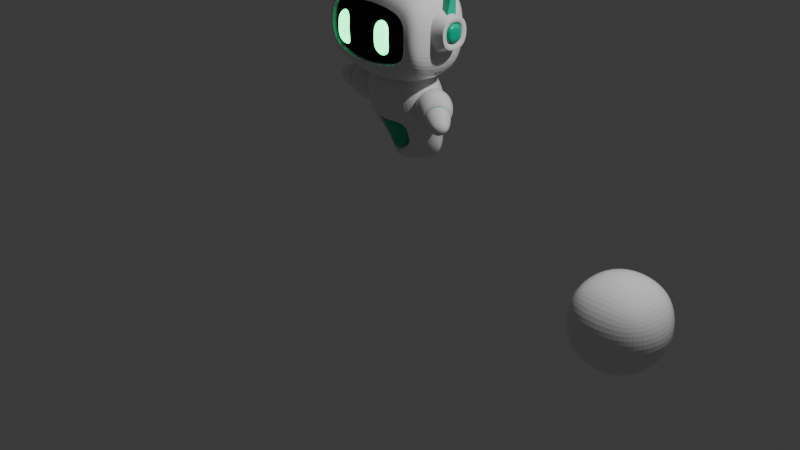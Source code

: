 # Source: GroundAgent.blend  (saved by Blender 4.5.91; exported with 4.5.12 LTS)
import bpy
from mathutils import Matrix  # noqa: F401  (used for matrix-valued properties, if any)

bpy.ops.wm.read_factory_settings(use_empty=True)
scene = bpy.context.scene
scene.name = 'Scene'

# ---- collections
col_collection = bpy.data.collections.new('Collection'); scene.collection.children.link(col_collection)

# ---- materials (node trees are filled in below, after node groups)
mat_plastico_blanco = bpy.data.materials.new('Plastico_blanco')
mat_plastico_blanco.alpha_threshold = 0.0
mat_plastico_blanco.roughness = 0.5
mat_plastico_blanco.line_color = (0.0, 0.0, 0.0, 1.0)
mat_plastico_verde = bpy.data.materials.new('Plastico_verde')
mat_plastico_verde.alpha_threshold = 0.0
mat_plastico_verde.roughness = 0.5
mat_plastico_verde.line_color = (0.0, 0.0, 0.0, 1.0)
mat_negro = bpy.data.materials.new('Negro')
mat_emision_verde = bpy.data.materials.new('Emision_verde')
mat_emision_verde_1 = bpy.data.materials.new('Emision_Verde')
mat_emision_verde_002 = bpy.data.materials.new('Emision_Verde.002')
mat_emision_amarilla = bpy.data.materials.new('Emision_amarilla')

# ---- material node trees
mat_plastico_blanco.use_nodes = True; mat_plastico_blanco.node_tree.nodes.clear()
_N = mat_plastico_blanco.node_tree.nodes; _L = mat_plastico_blanco.node_tree.links
n0 = _N.new('ShaderNodeOutputMaterial'); n0.name = 'Material Output'; n0.location = (200, 100)
n1 = _N.new('ShaderNodeBsdfPrincipled'); n1.name = 'Principled BSDF'; n1.location = (-200, 100)
n1.inputs[2].default_value = 0.0
n1.inputs[3].default_value = 1.45
n1.inputs[27].default_value = (0.0, 0.0, 0.0, 1.0)
_L.new(n1.outputs[0], n0.inputs[0])
n0.is_active_output = True
mat_plastico_verde.use_nodes = True; mat_plastico_verde.node_tree.nodes.clear()
_N = mat_plastico_verde.node_tree.nodes; _L = mat_plastico_verde.node_tree.links
n0 = _N.new('ShaderNodeOutputMaterial'); n0.name = 'Material Output'; n0.location = (200, 100)
n1 = _N.new('ShaderNodeBsdfPrincipled'); n1.name = 'Principled BSDF'; n1.location = (-200, 100)
n1.inputs[0].default_value = (0.0, 0.4792, 0.2848, 1.0)
n1.inputs[2].default_value = 0.3119
n1.inputs[3].default_value = 1.45
_L.new(n1.outputs[0], n0.inputs[0])
n0.is_active_output = True
mat_negro.use_nodes = True; mat_negro.node_tree.nodes.clear()
_N = mat_negro.node_tree.nodes; _L = mat_negro.node_tree.links
n0 = _N.new('ShaderNodeBsdfPrincipled'); n0.name = 'Principled BSDF'; n0.location = (-200, 100)
n0.inputs[0].default_value = (0.0, 0.0, 0.0, 1.0)
n0.inputs[2].default_value = 1.0
n0.inputs[13].default_value = 0.0
n1 = _N.new('ShaderNodeOutputMaterial'); n1.name = 'Material Output'; n1.location = (200, 100)
_L.new(n0.outputs[0], n1.inputs[0])
n1.is_active_output = True
mat_emision_verde.use_nodes = True; mat_emision_verde.node_tree.nodes.clear()
_N = mat_emision_verde.node_tree.nodes; _L = mat_emision_verde.node_tree.links
n0 = _N.new('ShaderNodeBsdfPrincipled'); n0.name = 'Principled BSDF'; n0.location = (-200, 100)
n0.inputs[27].default_value = (0.0, 1.0, 0.2427, 1.0)
n0.inputs[28].default_value = 5.0
n1 = _N.new('ShaderNodeOutputMaterial'); n1.name = 'Material Output'; n1.location = (200, 100)
_L.new(n0.outputs[0], n1.inputs[0])
n1.is_active_output = True
mat_emision_verde_1.use_nodes = True; mat_emision_verde_1.node_tree.nodes.clear()
_N = mat_emision_verde_1.node_tree.nodes; _L = mat_emision_verde_1.node_tree.links
n0 = _N.new('ShaderNodeBsdfPrincipled'); n0.name = 'Principled BSDF'; n0.location = (-200, 100)
n0.inputs[27].default_value = (0.0, 1.0, 0.2918, 1.0)
n0.inputs[28].default_value = 5.0
n1 = _N.new('ShaderNodeOutputMaterial'); n1.name = 'Material Output'; n1.location = (200, 100)
_L.new(n0.outputs[0], n1.inputs[0])
n1.is_active_output = True
mat_emision_verde_002.use_nodes = True; mat_emision_verde_002.node_tree.nodes.clear()
_N = mat_emision_verde_002.node_tree.nodes; _L = mat_emision_verde_002.node_tree.links
n0 = _N.new('ShaderNodeBsdfPrincipled'); n0.name = 'Principled BSDF'; n0.location = (-200, 100)
n0.inputs[27].default_value = (0.0, 1.0, 0.2918, 1.0)
n0.inputs[28].default_value = 5.0
n1 = _N.new('ShaderNodeOutputMaterial'); n1.name = 'Material Output'; n1.location = (200, 100)
_L.new(n0.outputs[0], n1.inputs[0])
n1.is_active_output = True
mat_emision_amarilla.use_nodes = True; mat_emision_amarilla.node_tree.nodes.clear()
_N = mat_emision_amarilla.node_tree.nodes; _L = mat_emision_amarilla.node_tree.links
n0 = _N.new('ShaderNodeBsdfPrincipled'); n0.name = 'Principled BSDF'; n0.location = (-200, 100)
n0.inputs[27].default_value = (1.0, 0.5334, 0.0, 1.0)
n0.inputs[28].default_value = 5.0
n1 = _N.new('ShaderNodeOutputMaterial'); n1.name = 'Material Output'; n1.location = (200, 100)
_L.new(n0.outputs[0], n1.inputs[0])
n1.is_active_output = True

# ---- world
world_world = bpy.data.worlds.new('World'); scene.world = world_world
world_world.use_nodes = True; world_world.node_tree.nodes.clear()
_N = world_world.node_tree.nodes; _L = world_world.node_tree.links
n0 = _N.new('ShaderNodeOutputWorld'); n0.name = 'World Output'; n0.location = (200, 100)
n1 = _N.new('ShaderNodeBackground'); n1.name = 'Background'; n1.location = (-200, 100)
n1.inputs[0].default_value = (0.05088, 0.05088, 0.05088, 1.0)
_L.new(n1.outputs[0], n0.inputs[0])
n0.is_active_output = True
world_world.color = (0.05088, 0.05088, 0.05088)
world_world.sun_shadow_jitter_overblur = 0.0

# ---- cameras
cam_camera = bpy.data.cameras.new('Camera')
cam_camera.clip_end = 100.0
cam_camera.ortho_scale = 7.314

# ---- lights
light_light = bpy.data.lights.new('Light', 'POINT')
light_light.energy = 1000.0
light_light.shadow_soft_size = 0.1

# ---- meshes
me_cube = bpy.data.meshes.new('Cube')
me_cube.from_pydata([(0.6089, 0.3131, 0.3747), (0.6089, 0.3131, -0.3747), (0.4782, -0.377, 0.2409), (0.4782, -0.377, -0.2409), (-0.6089, 0.3131, 0.3747), (-0.6089, 0.3131, -0.3747), (-0.4782, -0.377, 0.2409), (-0.4782, -0.377, -0.2409), (-0.6089, 0.0, -0.4589), (0.0, 0.3835, -0.4589), (0.6089, 0.3835, 3.312e-09), (-0.4757, -0.4092, 2.404e-09), (0.4757, -0.4092, 2.404e-09), (-0.6089, 0.3835, 3.312e-09), (0.0, -0.4278, 0.3052), (0.6089, 0.0, 0.4589), (0.0, -0.4278, -0.3052), (-0.6089, 0.0, 0.4589), (0.0, 0.3835, 0.4589), (0.6089, 0.0, -0.4589), (0.0, 0.0, 0.649), (0.4757, -0.3106, 2.404e-09), (-0.6089, 0.0, 5.617e-10), (0.0, 0.0, -0.649), (0.6089, 0.0, 5.617e-10), (0.0, 0.5424, 6.322e-09), (-0.6089, -0.3131, -0.3747), (-0.6089, -0.3835, 3.312e-09), (-0.6089, -0.3131, 0.3747), (0.6089, -0.3131, 0.3747), (0.6089, -0.3835, 3.312e-09), (0.6089, -0.3131, -0.3747), (0.0, -0.3835, 0.4589), (0.0, -0.3835, -0.4589), (0.4757, -0.4156, 2.404e-09), (0.4757, -0.4145, 2.404e-09), (0.0, -0.4342, 0.3052), (-0.4757, -0.4156, 2.404e-09), (0.0, -0.4342, -0.3052), (-0.4782, -0.3834, -0.2409), (-0.4782, -0.3834, 0.2409), (0.4782, -0.3834, 0.2409), (0.4782, -0.3834, -0.2409), (0.0, -0.3292, 0.3052), (-0.4757, -0.3106, 2.404e-09), (0.0, -0.3292, -0.3052), (-0.4782, -0.2784, -0.2409), (-0.4782, -0.2784, 0.2409), (0.4782, -0.2784, 0.2409), (0.4782, -0.2784, -0.2409), (0.0, -0.5477, 4.882e-09), (0.0, -0.4331, 0.3052), (-0.4757, -0.4145, 2.404e-09), (0.0, -0.4331, -0.3052), (-0.4782, -0.3823, -0.2409), (-0.4782, -0.3823, 0.2409), (0.4782, -0.3823, 0.2409), (0.4782, -0.3823, -0.2409)], [], [(0, 18, 20, 15), (18, 4, 17, 20), (20, 17, 28, 32), (15, 20, 32, 29), (6, 11, 37, 40), (3, 12, 34, 42), (14, 6, 40, 36), (16, 3, 42, 38), (26, 27, 22, 8), (27, 28, 17, 22), (22, 17, 4, 13), (8, 22, 13, 5), (5, 9, 23, 8), (9, 1, 19, 23), (23, 19, 31, 33), (8, 23, 33, 26), (1, 10, 24, 19), (10, 0, 15, 24), (24, 15, 29, 30), (19, 24, 30, 31), (5, 13, 25, 9), (13, 4, 18, 25), (25, 18, 0, 10), (9, 25, 10, 1), (7, 11, 27, 26), (11, 6, 28, 27), (2, 12, 30, 29), (12, 3, 31, 30), (14, 2, 29, 32), (6, 14, 32, 28), (16, 7, 26, 33), (3, 16, 33, 31), (40, 37, 44, 47), (42, 34, 21, 49), (36, 40, 47, 43), (38, 42, 49, 45), (7, 16, 38, 39), (2, 14, 36, 41), (12, 2, 41, 34), (11, 7, 39, 37), (45, 49, 57, 53), (44, 46, 54, 52), (21, 48, 56, 35), (48, 43, 51, 56), (39, 38, 45, 46), (41, 36, 43, 48), (34, 41, 48, 21), (37, 39, 46, 44), (57, 35, 50, 53), (35, 56, 51, 50), (50, 51, 55, 52), (53, 50, 52, 54), (43, 47, 55, 51), (49, 21, 35, 57), (47, 44, 52, 55), (46, 45, 53, 54)])
me_cube.polygons.foreach_set('material_index', [0, 0, 0, 0, 0, 0, 0, 0, 0, 0, 0, 0, 0, 0, 0, 0, 0, 0, 0, 0, 0, 0, 0, 0, 0, 0, 0, 0, 0, 0, 0, 0, 0, 0, 0, 0, 0, 0, 0, 0, 2, 2, 2, 2, 0, 0, 0, 0, 2, 2, 2, 2, 2, 2, 2, 2])
_uv = me_cube.uv_layers.new(name='UVMap')
_uv.uv.foreach_set('vector', [0.625, 0.5, 0.75, 0.5, 0.75, 0.625, 0.625, 0.625, 0.75, 0.5, 0.875, 0.5, 0.875, 0.625, 0.75, 0.625, 0.75, 0.625, 0.875, 0.625, 0.875, 0.75, 0.75, 0.75, 0.625, 0.625, 0.75, 0.625, 0.75, 0.75, 0.625, 0.75, 0.5752, 0.9726, 0.501, 0.973, 0.501, 0.973, 0.5752, 0.9726, 0.4248, 0.7774, 0.499, 0.777, 0.499, 0.777, 0.4248, 0.7774, 0.584, 0.8753, 0.5752, 0.9726, 0.5752, 0.9726, 0.584, 0.8753, 0.416, 0.8747, 0.4248, 0.7774, 0.4248, 0.7774, 0.416, 0.8747, 0.375, 0.0, 0.5, 0.0, 0.5, 0.125, 0.375, 0.125, 0.5, 0.0, 0.625, 0.0, 0.625, 0.125, 0.5, 0.125, 0.5, 0.125, 0.625, 0.125, 0.625, 0.25, 0.5, 0.25, 0.375, 0.125, 0.5, 0.125, 0.5, 0.25, 0.375, 0.25, 0.125, 0.5, 0.25, 0.5, 0.25, 0.625, 0.125, 0.625, 0.25, 0.5, 0.375, 0.5, 0.375, 0.625, 0.25, 0.625, 0.25, 0.625, 0.375, 0.625, 0.375, 0.75, 0.25, 0.75, 0.125, 0.625, 0.25, 0.625, 0.25, 0.75, 0.125, 0.75, 0.375, 0.5, 0.5, 0.5, 0.5, 0.625, 0.375, 0.625, 0.5, 0.5, 0.625, 0.5, 0.625, 0.625, 0.5, 0.625, 0.5, 0.625, 0.625, 0.625, 0.625, 0.75, 0.5, 0.75, 0.375, 0.625, 0.5, 0.625, 0.5, 0.75, 0.375, 0.75, 0.375, 0.25, 0.5, 0.25, 0.5, 0.375, 0.375, 0.375, 0.5, 0.25, 0.625, 0.25, 0.625, 0.375, 0.5, 0.375, 0.5, 0.375, 0.625, 0.375, 0.625, 0.5, 0.5, 0.5, 0.375, 0.375, 0.5, 0.375, 0.5, 0.5, 0.375, 0.5, 0.4248, 0.9726, 0.501, 0.973, 0.5, 1.0, 0.375, 1.0, 0.501, 0.973, 0.5752, 0.9726, 0.625, 1.0, 0.5, 1.0, 0.5752, 0.7774, 0.499, 0.777, 0.5, 0.75, 0.625, 0.75, 0.499, 0.777, 0.4248, 0.7774, 0.375, 0.75, 0.5, 0.75, 0.584, 0.8753, 0.5752, 0.7774, 0.625, 0.75, 0.625, 0.875, 0.5752, 0.9726, 0.584, 0.8753, 0.625, 0.875, 0.625, 1.0, 0.416, 0.8747, 0.4248, 0.9726, 0.375, 1.0, 0.375, 0.875, 0.4248, 0.7774, 0.416, 0.8747, 0.375, 0.875, 0.375, 0.75, 0.5752, 0.9726, 0.501, 0.973, 0.501, 0.973, 0.5752, 0.9726, 0.4248, 0.7774, 0.499, 0.777, 0.499, 0.777, 0.4248, 0.7774, 0.584, 0.8753, 0.5752, 0.9726, 0.5752, 0.9726, 0.584, 0.8753, 0.416, 0.8747, 0.4248, 0.7774, 0.4248, 0.7774, 0.416, 0.8747, 0.4248, 0.9726, 0.416, 0.8747, 0.416, 0.8747, 0.4248, 0.9726, 0.5752, 0.7774, 0.584, 0.8753, 0.584, 0.8753, 0.5752, 0.7774, 0.499, 0.777, 0.5752, 0.7774, 0.5752, 0.7774, 0.499, 0.777, 0.501, 0.973, 0.4248, 0.9726, 0.4248, 0.9726, 0.501, 0.973, 0.416, 0.8747, 0.4248, 0.7774, 0.4248, 0.7774, 0.416, 0.8747, 0.501, 0.973, 0.4248, 0.9726, 0.4248, 0.9726, 0.501, 0.973, 0.499, 0.777, 0.5752, 0.7774, 0.5752, 0.7774, 0.499, 0.777, 0.5752, 0.7774, 0.584, 0.8753, 0.584, 0.8753, 0.5752, 0.7774, 0.4248, 0.9726, 0.416, 0.8747, 0.416, 0.8747, 0.4248, 0.9726, 0.5752, 0.7774, 0.584, 0.8753, 0.584, 0.8753, 0.5752, 0.7774, 0.499, 0.777, 0.5752, 0.7774, 0.5752, 0.7774, 0.499, 0.777, 0.501, 0.973, 0.4248, 0.9726, 0.4248, 0.9726, 0.501, 0.973, 0.4248, 0.7774, 0.499, 0.777, 0.5, 0.875, 0.416, 0.8747, 0.499, 0.777, 0.5752, 0.7774, 0.584, 0.8753, 0.5, 0.875, 0.5, 0.875, 0.584, 0.8753, 0.5752, 0.9726, 0.501, 0.973, 0.416, 0.8747, 0.5, 0.875, 0.501, 0.973, 0.4248, 0.9726, 0.584, 0.8753, 0.5752, 0.9726, 0.5752, 0.9726, 0.584, 0.8753, 0.4248, 0.7774, 0.499, 0.777, 0.499, 0.777, 0.4248, 0.7774, 0.5752, 0.9726, 0.501, 0.973, 0.501, 0.973, 0.5752, 0.9726, 0.4248, 0.9726, 0.416, 0.8747, 0.416, 0.8747, 0.4248, 0.9726])
me_cube.materials.append(mat_plastico_blanco)
me_cube.materials.append(mat_plastico_verde)
me_cube.materials.append(mat_negro)
me_cube.use_mirror_vertex_groups = False
me_cube.update()
me_cube_001 = bpy.data.meshes.new('Cube.001')
me_cube_001.from_pydata([(0.3131, 0.3131, 0.3131), (0.3131, 0.3131, -0.3131), (0.3131, -0.3131, 0.3131), (0.3131, -0.3131, -0.3131), (-0.3131, 0.3131, 0.3131), (-0.3131, 0.3131, -0.3131), (-0.3131, -0.3131, 0.3131), (-0.3131, -0.3131, -0.3131), (-0.3835, 3.239e-09, -0.3835), (1.313e-09, 0.3835, -0.3835), (0.3835, 0.3835, 1.881e-09), (-0.3835, -0.3835, -9.833e-10), (0.3835, -0.3835, 1.881e-09), (-0.3835, 0.3835, -9.833e-10), (1.179e-09, -0.3835, 0.3835), (0.3835, -4.758e-10, 0.3835), (-2.402e-09, -0.3835, -0.3835), (-0.3835, 2.389e-09, 0.3835), (-2.988e-09, 0.3835, 0.3835), (0.3835, 1.868e-09, -0.3835), (-4.973e-09, 5.192e-09, 0.5424), (7.729e-09, -0.5424, 3.193e-09), (-0.5424, 3.39e-09, 3.728e-09), (-1.025e-09, -3.901e-09, -0.5424), (0.5424, 5.726e-09, -4.17e-10), (4.858e-09, 0.5424, 4.397e-09)], [], [(0, 18, 20, 15), (18, 4, 17, 20), (20, 17, 6, 14), (15, 20, 14, 2), (3, 12, 21, 16), (12, 2, 14, 21), (21, 14, 6, 11), (16, 21, 11, 7), (7, 11, 22, 8), (11, 6, 17, 22), (22, 17, 4, 13), (8, 22, 13, 5), (5, 9, 23, 8), (9, 1, 19, 23), (23, 19, 3, 16), (8, 23, 16, 7), (1, 10, 24, 19), (10, 0, 15, 24), (24, 15, 2, 12), (19, 24, 12, 3), (5, 13, 25, 9), (13, 4, 18, 25), (25, 18, 0, 10), (9, 25, 10, 1)])
_uv = me_cube_001.uv_layers.new(name='UVMap')
_uv.uv.foreach_set('vector', [0.625, 0.5, 0.75, 0.5, 0.75, 0.625, 0.625, 0.625, 0.75, 0.5, 0.875, 0.5, 0.875, 0.625, 0.75, 0.625, 0.75, 0.625, 0.875, 0.625, 0.875, 0.75, 0.75, 0.75, 0.625, 0.625, 0.75, 0.625, 0.75, 0.75, 0.625, 0.75, 0.375, 0.75, 0.5, 0.75, 0.5, 0.875, 0.375, 0.875, 0.5, 0.75, 0.625, 0.75, 0.625, 0.875, 0.5, 0.875, 0.5, 0.875, 0.625, 0.875, 0.625, 1.0, 0.5, 1.0, 0.375, 0.875, 0.5, 0.875, 0.5, 1.0, 0.375, 1.0, 0.375, 0.0, 0.5, 0.0, 0.5, 0.125, 0.375, 0.125, 0.5, 0.0, 0.625, 0.0, 0.625, 0.125, 0.5, 0.125, 0.5, 0.125, 0.625, 0.125, 0.625, 0.25, 0.5, 0.25, 0.375, 0.125, 0.5, 0.125, 0.5, 0.25, 0.375, 0.25, 0.125, 0.5, 0.25, 0.5, 0.25, 0.625, 0.125, 0.625, 0.25, 0.5, 0.375, 0.5, 0.375, 0.625, 0.25, 0.625, 0.25, 0.625, 0.375, 0.625, 0.375, 0.75, 0.25, 0.75, 0.125, 0.625, 0.25, 0.625, 0.25, 0.75, 0.125, 0.75, 0.375, 0.5, 0.5, 0.5, 0.5, 0.625, 0.375, 0.625, 0.5, 0.5, 0.625, 0.5, 0.625, 0.625, 0.5, 0.625, 0.5, 0.625, 0.625, 0.625, 0.625, 0.75, 0.5, 0.75, 0.375, 0.625, 0.5, 0.625, 0.5, 0.75, 0.375, 0.75, 0.375, 0.25, 0.5, 0.25, 0.5, 0.375, 0.375, 0.375, 0.5, 0.25, 0.625, 0.25, 0.625, 0.375, 0.5, 0.375, 0.5, 0.375, 0.625, 0.375, 0.625, 0.5, 0.5, 0.5, 0.375, 0.375, 0.5, 0.375, 0.5, 0.5, 0.375, 0.5])
me_cube_001.materials.append(mat_plastico_blanco)
me_cube_001.materials.append(mat_plastico_verde)
me_cube_001.use_mirror_vertex_groups = False
me_cube_001.update()
me_cube_002 = bpy.data.meshes.new('Cube.002')
me_cube_002.from_pydata([(0.3184, 0.2413, 0.4955), (0.2268, 0.4338, -0.3057), (0.2846, -0.1597, 0.3705), (0.103, 0.08253, -0.3236), (-0.2797, 0.2875, 0.509), (-0.1954, 0.4664, -0.2962), (-0.3135, -0.1135, 0.3839), (-0.1279, 0.1004, -0.3185), (-0.413, 0.3731, -0.4393), (0.02746, 0.6204, -0.3614), (0.3898, 0.3705, 0.2217), (-0.2283, -0.0486, -0.03285), (0.1919, -0.08106, -0.04227), (-0.3426, 0.4271, 0.2381), (-0.01836, -0.2017, 0.4275), (0.3686, 0.01556, 0.4959), (-0.02236, -0.005963, -0.4254), (-0.3639, 0.07214, 0.5123), (0.02301, 0.2894, 0.5807), (0.4209, 0.3087, -0.458), (0.002083, -0.001451, 0.6494), (-0.02346, -0.1268, -0.05812), (-0.515, 0.1932, 0.1649), (0.004185, 0.3924, -0.614), (0.5209, 0.1132, 0.1417), (0.03216, 0.5005, 0.2616), (0.3009, 0.405, -0.06579), (-0.1867, 0.01158, -0.1644), (0.1541, -0.01474, -0.1721), (-0.2624, 0.4485, -0.05316), (-0.01754, -0.003173, -0.22), (-0.3731, 0.2747, -0.1347), (0.3799, 0.2165, -0.1516), (0.02467, 0.4981, -0.0644), (-0.2942, 0.07079, -0.171), (-0.384, -0.06409, 0.08491), (0.2691, 0.02728, -0.1836), (0.2029, 0.1507, -0.394), (-0.2193, 0.1833, -0.3845), (-0.01964, 0.06128, -0.5358), (0.3485, -0.1207, 0.06849), (-0.02635, -0.1941, 0.04498), (-0.01547, -0.03655, -0.01259), (-0.01437, 0.08427, -0.3799), (-0.1787, 0.1018, -0.1189), (0.1621, 0.07549, -0.1265), (-0.2203, 0.04164, 0.01269), (0.1109, 0.1728, -0.2781), (-0.12, 0.1906, -0.2729), (0.1999, 0.009178, 0.003266), (-0.02313, -0.1231, -0.05626), (-0.02203, -0.002278, -0.4236), (-0.1863, 0.01526, -0.1626), (0.1545, -0.01106, -0.1702), (-0.228, -0.04491, -0.03099), (0.1033, 0.08622, -0.3218), (-0.1276, 0.1041, -0.3166), (0.1922, -0.07737, -0.04041)], [], [(0, 18, 20, 15), (18, 4, 17, 20), (20, 17, 6, 14), (15, 20, 14, 2), (21, 11, 46, 42), (40, 2, 14, 41), (41, 14, 6, 35), (28, 12, 49, 45), (34, 35, 22, 31), (35, 6, 17, 22), (22, 17, 4, 13), (31, 22, 13, 29), (5, 9, 23, 8), (9, 1, 19, 23), (23, 19, 37, 39), (8, 23, 39, 38), (26, 10, 24, 32), (10, 0, 15, 24), (24, 15, 2, 40), (32, 24, 40, 36), (29, 13, 25, 33), (13, 4, 18, 25), (25, 18, 0, 10), (33, 25, 10, 26), (9, 33, 26, 1), (5, 29, 33, 9), (19, 32, 36, 37), (1, 26, 32, 19), (8, 31, 29, 5), (38, 34, 31, 8), (11, 27, 44, 46), (7, 16, 43, 48), (27, 11, 35, 34), (28, 3, 37, 36), (16, 7, 38, 39), (3, 16, 39, 37), (21, 12, 40, 41), (11, 21, 41, 35), (7, 27, 34, 38), (12, 28, 36, 40), (45, 49, 57, 53), (46, 44, 52, 54), (48, 43, 51, 56), (49, 42, 50, 57), (16, 3, 47, 43), (3, 28, 45, 47), (27, 7, 48, 44), (12, 21, 42, 49), (53, 57, 50, 30), (30, 50, 54, 52), (51, 30, 52, 56), (55, 53, 30, 51), (42, 46, 54, 50), (43, 47, 55, 51), (47, 45, 53, 55), (44, 48, 56, 52)])
me_cube_002.polygons.foreach_set('material_index', [0, 0, 0, 0, 0, 0, 0, 0, 0, 0, 0, 0, 0, 0, 0, 0, 0, 0, 0, 0, 0, 0, 0, 0, 0, 0, 0, 0, 0, 0, 0, 0, 0, 0, 0, 0, 0, 0, 0, 0, 1, 1, 1, 1, 0, 0, 0, 0, 1, 1, 1, 1, 1, 1, 1, 1])
_uv = me_cube_002.uv_layers.new(name='UVMap')
_uv.uv.foreach_set('vector', [0.625, 0.5, 0.75, 0.5, 0.75, 0.625, 0.625, 0.625, 0.75, 0.5, 0.875, 0.5, 0.875, 0.625, 0.75, 0.625, 0.75, 0.625, 0.875, 0.625, 0.875, 0.75, 0.75, 0.75, 0.625, 0.625, 0.75, 0.625, 0.75, 0.75, 0.625, 0.75, 0.4743, 0.8746, 0.4726, 0.9546, 0.4726, 0.9546, 0.4743, 0.8746, 0.5, 0.75, 0.625, 0.75, 0.625, 0.875, 0.5, 0.875, 0.5, 0.875, 0.625, 0.875, 0.625, 1.0, 0.5, 1.0, 0.4403, 0.8027, 0.4726, 0.7954, 0.4726, 0.7954, 0.4403, 0.8027, 0.4319, 0.0, 0.5, 0.0, 0.5, 0.125, 0.4319, 0.125, 0.5, 0.0, 0.625, 0.0, 0.625, 0.125, 0.5, 0.125, 0.5, 0.125, 0.625, 0.125, 0.625, 0.25, 0.5, 0.25, 0.4319, 0.125, 0.5, 0.125, 0.5, 0.25, 0.4319, 0.25, 0.125, 0.5, 0.25, 0.5, 0.25, 0.625, 0.125, 0.625, 0.25, 0.5, 0.375, 0.5, 0.375, 0.625, 0.25, 0.625, 0.25, 0.625, 0.375, 0.625, 0.375, 0.75, 0.25, 0.75, 0.125, 0.625, 0.25, 0.625, 0.25, 0.75, 0.125, 0.75, 0.4319, 0.5, 0.5, 0.5, 0.5, 0.625, 0.4319, 0.625, 0.5, 0.5, 0.625, 0.5, 0.625, 0.625, 0.5, 0.625, 0.5, 0.625, 0.625, 0.625, 0.625, 0.75, 0.5, 0.75, 0.4319, 0.625, 0.5, 0.625, 0.5, 0.75, 0.4319, 0.75, 0.4319, 0.25, 0.5, 0.25, 0.5, 0.375, 0.4319, 0.375, 0.5, 0.25, 0.625, 0.25, 0.625, 0.375, 0.5, 0.375, 0.5, 0.375, 0.625, 0.375, 0.625, 0.5, 0.5, 0.5, 0.4319, 0.375, 0.5, 0.375, 0.5, 0.5, 0.4319, 0.5, 0.375, 0.375, 0.4319, 0.375, 0.4319, 0.5, 0.375, 0.5, 0.375, 0.25, 0.4319, 0.25, 0.4319, 0.375, 0.375, 0.375, 0.375, 0.625, 0.4319, 0.625, 0.4319, 0.75, 0.375, 0.75, 0.375, 0.5, 0.4319, 0.5, 0.4319, 0.625, 0.375, 0.625, 0.375, 0.125, 0.4319, 0.125, 0.4319, 0.25, 0.375, 0.25, 0.375, 0.0, 0.4319, 0.0, 0.4319, 0.125, 0.375, 0.125, 0.4726, 0.9546, 0.4396, 0.9452, 0.4396, 0.9452, 0.4726, 0.9546, 0.4025, 0.9401, 0.3989, 0.8835, 0.3989, 0.8835, 0.4025, 0.9401, 0.4396, 0.9452, 0.4726, 0.9546, 0.5, 1.0, 0.4319, 1.0, 0.4403, 0.8027, 0.4025, 0.8099, 0.375, 0.75, 0.4319, 0.75, 0.3989, 0.8835, 0.4025, 0.9401, 0.375, 1.0, 0.375, 0.875, 0.4025, 0.8099, 0.3989, 0.8835, 0.375, 0.875, 0.375, 0.75, 0.4743, 0.8746, 0.4726, 0.7954, 0.5, 0.75, 0.5, 0.875, 0.4726, 0.9546, 0.4743, 0.8746, 0.5, 0.875, 0.5, 1.0, 0.4025, 0.9401, 0.4396, 0.9452, 0.4319, 1.0, 0.375, 1.0, 0.4726, 0.7954, 0.4403, 0.8027, 0.4319, 0.75, 0.5, 0.75, 0.4403, 0.8027, 0.4726, 0.7954, 0.4726, 0.7954, 0.4403, 0.8027, 0.4726, 0.9546, 0.4396, 0.9452, 0.4396, 0.9452, 0.4726, 0.9546, 0.4025, 0.9401, 0.3989, 0.8835, 0.3989, 0.8835, 0.4025, 0.9401, 0.4726, 0.7954, 0.4743, 0.8746, 0.4743, 0.8746, 0.4726, 0.7954, 0.3989, 0.8835, 0.4025, 0.8099, 0.4025, 0.8099, 0.3989, 0.8835, 0.4025, 0.8099, 0.4403, 0.8027, 0.4403, 0.8027, 0.4025, 0.8099, 0.4396, 0.9452, 0.4025, 0.9401, 0.4025, 0.9401, 0.4396, 0.9452, 0.4726, 0.7954, 0.4743, 0.8746, 0.4743, 0.8746, 0.4726, 0.7954, 0.4403, 0.8027, 0.4726, 0.7954, 0.4743, 0.8746, 0.4319, 0.875, 0.4319, 0.875, 0.4743, 0.8746, 0.4726, 0.9546, 0.4396, 0.9452, 0.3989, 0.8835, 0.4319, 0.875, 0.4396, 0.9452, 0.4025, 0.9401, 0.4025, 0.8099, 0.4403, 0.8027, 0.4319, 0.875, 0.3989, 0.8835, 0.4743, 0.8746, 0.4726, 0.9546, 0.4726, 0.9546, 0.4743, 0.8746, 0.3989, 0.8835, 0.4025, 0.8099, 0.4025, 0.8099, 0.3989, 0.8835, 0.4025, 0.8099, 0.4403, 0.8027, 0.4403, 0.8027, 0.4025, 0.8099, 0.4396, 0.9452, 0.4025, 0.9401, 0.4025, 0.9401, 0.4396, 0.9452])
me_cube_002.materials.append(mat_plastico_blanco)
me_cube_002.materials.append(mat_plastico_verde)
me_cube_002.use_mirror_vertex_groups = False
me_cube_002.update()
me_cube_003 = bpy.data.meshes.new('Cube.003')
me_cube_003.from_pydata([(1.218, -0.2041, -0.1036), (1.138, -0.2903, -0.1701), (1.2, -0.2746, 0.01047), (1.119, -0.3609, -0.05602), (0.8693, 0.1392, -0.01421), (0.7232, -0.01752, -0.135), (0.8353, 0.01113, 0.193), (0.6893, -0.1456, 0.07221), (0.6679, -0.08347, -0.03885), (0.8081, -0.09061, -0.1991), (1.192, -0.2479, -0.153), (0.7366, -0.06593, 0.162), (1.17, -0.3343, -0.01333), (0.7781, 0.09094, -0.09178), (0.9454, -0.05551, 0.2026), (1.23, -0.2383, -0.04246), (0.7665, -0.2475, 0.0547), (0.8468, 0.1085, 0.1091), (0.987, 0.1014, -0.05114), (1.132, -0.3439, -0.1239), (1.003, 0.06268, 0.1064), (0.8473, -0.184, 0.1812), (0.7079, 0.04795, 0.04892), (0.7502, -0.2088, -0.1028), (1.208, -0.3106, -0.09078), (0.9061, 0.03786, -0.1777), (0.9476, -0.2452, -0.09302), (0.9316, -0.2396, -0.09218), (1.077, -0.07558, -0.06646), (1.066, -0.06179, -0.06406), (0.9625, -0.1733, -0.15), (0.9774, -0.1824, -0.1488), (1.031, -0.1131, -0.1332), (1.019, -0.1008, -0.1342), (0.9668, -0.187, -0.1861), (0.9472, -0.1751, -0.1878), (1.068, -0.161, 0.1109), (1.053, -0.148, 0.1224), (0.9361, -0.303, 0.001567), (0.9151, -0.2962, 0.008142), (1.085, -0.02694, -0.07357), (1.099, -0.04507, -0.07669), (1.108, -0.07731, 0.03696), (1.095, -0.06028, 0.04539), (0.9784, -0.2445, 0.1013), (0.9966, -0.253, 0.09026), (0.9059, -0.263, -0.1109), (0.9275, -0.2707, -0.112), (1.022, -0.07881, -0.1668), (1.038, -0.09499, -0.1654), (0.9541, -0.2695, -0.007515), (0.9385, -0.2646, -0.002621), (1.054, -0.1627, 0.0748), (1.042, -0.1531, 0.08333), (0.9859, -0.2255, 0.06753), (0.9997, -0.2319, 0.05923), (1.083, -0.09984, 0.01907), (1.074, -0.08688, 0.02546)], [], [(26, 50, 51, 27), (18, 4, 17, 20), (20, 17, 6, 14), (37, 44, 54, 53), (29, 57, 56, 28), (54, 51, 50, 55), (21, 14, 6, 11), (16, 21, 11, 7), (7, 11, 22, 8), (11, 6, 17, 22), (22, 17, 4, 13), (8, 22, 13, 5), (5, 9, 23, 8), (48, 40, 29, 33), (45, 36, 52, 55), (8, 23, 16, 7), (1, 10, 24, 19), (10, 0, 15, 24), (24, 15, 2, 12), (19, 24, 12, 3), (5, 13, 25, 9), (13, 4, 18, 25), (47, 38, 50, 26), (57, 53, 52, 56), (53, 54, 55, 52), (31, 26, 27, 30), (28, 32, 33, 29), (32, 31, 30, 33), (49, 34, 31, 32), (42, 41, 28, 56), (40, 43, 57, 29), (36, 42, 56, 52), (43, 37, 53, 57), (41, 49, 32, 28), (46, 35, 30, 27), (34, 47, 26, 31), (38, 45, 55, 50), (35, 48, 33, 30), (39, 46, 27, 51), (44, 39, 51, 54), (9, 35, 46, 23), (9, 25, 48, 35), (34, 1, 19, 47), (34, 49, 10, 1), (44, 37, 14, 21), (15, 42, 36, 2), (12, 2, 36, 45), (43, 20, 14, 37), (3, 12, 45, 38), (23, 46, 39, 16), (47, 19, 3, 38), (39, 44, 21, 16), (0, 41, 42, 15), (49, 41, 0, 10), (40, 18, 20, 43), (25, 18, 40, 48)])
me_cube_003.polygons.foreach_set('material_index', [1, 0, 0, 0, 1, 1, 0, 0, 0, 0, 0, 0, 0, 0, 0, 0, 0, 0, 0, 0, 0, 0, 0, 1, 1, 1, 1, 1, 0, 0, 0, 0, 0, 0, 0, 0, 0, 0, 0, 0, 0, 0, 0, 0, 0, 0, 0, 0, 0, 0, 0, 0, 0, 0, 0, 0])
_uv = me_cube_003.uv_layers.new(name='UVMap')
_uv.uv.foreach_set('vector', [0.3089, 0.625, 0.3092, 0.75, 0.3018, 0.75, 0.3018, 0.625, 0.75, 0.5, 0.875, 0.5, 0.875, 0.625, 0.75, 0.625, 0.75, 0.625, 0.875, 0.625, 0.875, 0.75, 0.75, 0.75, 0.625, 0.8232, 0.5, 0.8232, 0.5, 0.8232, 0.625, 0.8232, 0.6982, 0.5, 0.6982, 0.625, 0.6911, 0.625, 0.6908, 0.5, 0.5, 0.8232, 0.375, 0.8232, 0.375, 0.8158, 0.5, 0.8161, 0.5, 0.875, 0.625, 0.875, 0.625, 1.0, 0.5, 1.0, 0.375, 0.875, 0.5, 0.875, 0.5, 1.0, 0.375, 1.0, 0.375, 0.0, 0.5, 0.0, 0.5, 0.125, 0.375, 0.125, 0.5, 0.0, 0.625, 0.0, 0.625, 0.125, 0.5, 0.125, 0.5, 0.125, 0.625, 0.125, 0.625, 0.25, 0.5, 0.25, 0.375, 0.125, 0.5, 0.125, 0.5, 0.25, 0.375, 0.25, 0.125, 0.5, 0.25, 0.5, 0.25, 0.625, 0.125, 0.625, 0.5, 0.4268, 0.625, 0.4268, 0.625, 0.4268, 0.5, 0.4268, 0.5, 0.8161, 0.625, 0.8158, 0.625, 0.8158, 0.5, 0.8161, 0.125, 0.625, 0.25, 0.625, 0.25, 0.75, 0.125, 0.75, 0.375, 0.5, 0.5, 0.5, 0.5, 0.625, 0.375, 0.625, 0.5, 0.5, 0.625, 0.5, 0.625, 0.625, 0.5, 0.625, 0.5, 0.625, 0.625, 0.625, 0.625, 0.75, 0.5, 0.75, 0.375, 0.625, 0.5, 0.625, 0.5, 0.75, 0.375, 0.75, 0.375, 0.25, 0.5, 0.25, 0.5, 0.375, 0.375, 0.375, 0.5, 0.25, 0.625, 0.25, 0.625, 0.375, 0.5, 0.375, 0.3089, 0.625, 0.3092, 0.75, 0.3092, 0.75, 0.3089, 0.625, 0.6982, 0.625, 0.6982, 0.75, 0.6908, 0.75, 0.6911, 0.625, 0.625, 0.8232, 0.5, 0.8232, 0.5, 0.8161, 0.625, 0.8158, 0.3092, 0.5, 0.3089, 0.625, 0.3018, 0.625, 0.3018, 0.5, 0.625, 0.4342, 0.5, 0.4339, 0.5, 0.4268, 0.625, 0.4268, 0.5, 0.4339, 0.375, 0.4342, 0.375, 0.4268, 0.5, 0.4268, 0.5, 0.4339, 0.375, 0.4342, 0.375, 0.4342, 0.5, 0.4339, 0.6911, 0.625, 0.6908, 0.5, 0.6908, 0.5, 0.6911, 0.625, 0.6982, 0.5, 0.6982, 0.625, 0.6982, 0.625, 0.6982, 0.5, 0.6908, 0.75, 0.6911, 0.625, 0.6911, 0.625, 0.6908, 0.75, 0.6982, 0.625, 0.6982, 0.75, 0.6982, 0.75, 0.6982, 0.625, 0.625, 0.4342, 0.5, 0.4339, 0.5, 0.4339, 0.625, 0.4342, 0.3018, 0.625, 0.3018, 0.5, 0.3018, 0.5, 0.3018, 0.625, 0.3092, 0.5, 0.3089, 0.625, 0.3089, 0.625, 0.3092, 0.5, 0.375, 0.8158, 0.5, 0.8161, 0.5, 0.8161, 0.375, 0.8158, 0.375, 0.4268, 0.5, 0.4268, 0.5, 0.4268, 0.375, 0.4268, 0.3018, 0.75, 0.3018, 0.625, 0.3018, 0.625, 0.3018, 0.75, 0.5, 0.8232, 0.375, 0.8232, 0.375, 0.8232, 0.5, 0.8232, 0.25, 0.5, 0.3018, 0.5, 0.3018, 0.625, 0.25, 0.625, 0.375, 0.375, 0.5, 0.375, 0.5, 0.4268, 0.375, 0.4268, 0.3092, 0.5, 0.375, 0.5, 0.375, 0.625, 0.3089, 0.625, 0.375, 0.4342, 0.5, 0.4339, 0.5, 0.5, 0.375, 0.5, 0.5, 0.8232, 0.625, 0.8232, 0.625, 0.875, 0.5, 0.875, 0.625, 0.625, 0.6911, 0.625, 0.6908, 0.75, 0.625, 0.75, 0.5, 0.75, 0.625, 0.75, 0.625, 0.8158, 0.5, 0.8161, 0.6982, 0.625, 0.75, 0.625, 0.75, 0.75, 0.6982, 0.75, 0.375, 0.75, 0.5, 0.75, 0.5, 0.8161, 0.375, 0.8158, 0.25, 0.625, 0.3018, 0.625, 0.3018, 0.75, 0.25, 0.75, 0.3089, 0.625, 0.375, 0.625, 0.375, 0.75, 0.3092, 0.75, 0.375, 0.8232, 0.5, 0.8232, 0.5, 0.875, 0.375, 0.875, 0.625, 0.5, 0.6908, 0.5, 0.6911, 0.625, 0.625, 0.625, 0.5, 0.4339, 0.625, 0.4342, 0.625, 0.5, 0.5, 0.5, 0.6982, 0.5, 0.75, 0.5, 0.75, 0.625, 0.6982, 0.625, 0.5, 0.375, 0.625, 0.375, 0.625, 0.4268, 0.5, 0.4268])
me_cube_003.materials.append(mat_plastico_blanco)
me_cube_003.materials.append(mat_plastico_verde)
me_cube_003.use_mirror_vertex_groups = False
me_cube_003.update()
me_cube_004 = bpy.data.meshes.new('Cube.004')
me_cube_004.from_pydata([(1.285, 0.06442, 0.04708), (1.282, 0.06429, -0.08827), (1.285, -0.07097, 0.04722), (1.281, -0.0711, -0.08813), (0.7952, 0.1216, 0.1139), (0.7893, 0.1214, -0.1319), (0.7942, -0.1243, 0.1142), (0.7884, -0.1245, -0.1317), (0.7606, -0.00148, -0.1588), (0.9117, 0.1486, -0.1625), (1.299, 0.07951, -0.02097), (0.7636, -0.152, -0.00807), (1.298, -0.0863, -0.0208), (0.7647, 0.1493, -0.008382), (0.9177, -0.1524, 0.1389), (1.3, -0.003317, 0.062), (0.9106, -0.1527, -0.1622), (0.7677, -0.001195, 0.1423), (0.9189, 0.1488, 0.1386), (1.296, -0.003475, -0.1038), (0.9198, -0.001716, 0.2011), (0.9139, -0.2149, -0.01157), (0.7018, -0.001097, -0.006748), (0.9097, -0.00212, -0.2247), (1.333, -0.003528, -0.0217), (0.9155, 0.2111, -0.01201), (1.087, -0.0027, -0.1301), (1.071, -0.002643, -0.1352), (1.092, 0.08129, 0.06775), (1.076, 0.08506, 0.07184), (1.071, 0.08489, -0.1031), (1.088, 0.08113, -0.09981), (1.09, 0.1116, -0.01606), (1.074, 0.1172, -0.01567), (1.09, 0.1086, -0.1274), (1.068, 0.1136, -0.1318), (1.095, -0.1138, 0.09543), (1.073, -0.1187, 0.1009), (1.089, -0.1141, -0.1272), (1.067, -0.1189, -0.1316), (1.074, 0.1139, 0.1006), (1.095, 0.1089, 0.0952), (1.096, -0.002458, 0.1357), (1.074, -0.002368, 0.1435), (1.07, -0.1616, -0.01532), (1.092, -0.1543, -0.01584), (1.067, -0.002669, -0.1745), (1.089, -0.002746, -0.1677), (1.071, 0.1566, -0.01565), (1.093, 0.1491, -0.01616), (1.087, -0.08647, -0.09963), (1.071, -0.09011, -0.1029), (1.091, -0.08631, 0.06793), (1.075, -0.08995, 0.07201), (1.073, -0.1222, -0.01543), (1.089, -0.1168, -0.01582), (1.093, -0.002484, 0.09819), (1.076, -0.002415, 0.1041)], [], [(26, 50, 51, 27), (18, 4, 17, 20), (20, 17, 6, 14), (37, 44, 54, 53), (29, 57, 56, 28), (54, 51, 50, 55), (21, 14, 6, 11), (16, 21, 11, 7), (7, 11, 22, 8), (11, 6, 17, 22), (22, 17, 4, 13), (8, 22, 13, 5), (5, 9, 23, 8), (48, 40, 29, 33), (45, 36, 52, 55), (8, 23, 16, 7), (1, 10, 24, 19), (10, 0, 15, 24), (24, 15, 2, 12), (19, 24, 12, 3), (5, 13, 25, 9), (13, 4, 18, 25), (47, 38, 50, 26), (57, 53, 52, 56), (53, 54, 55, 52), (31, 26, 27, 30), (28, 32, 33, 29), (32, 31, 30, 33), (49, 34, 31, 32), (42, 41, 28, 56), (40, 43, 57, 29), (36, 42, 56, 52), (43, 37, 53, 57), (41, 49, 32, 28), (46, 35, 30, 27), (34, 47, 26, 31), (38, 45, 55, 50), (35, 48, 33, 30), (39, 46, 27, 51), (44, 39, 51, 54), (9, 35, 46, 23), (9, 25, 48, 35), (34, 1, 19, 47), (34, 49, 10, 1), (44, 37, 14, 21), (15, 42, 36, 2), (12, 2, 36, 45), (43, 20, 14, 37), (3, 12, 45, 38), (23, 46, 39, 16), (47, 19, 3, 38), (39, 44, 21, 16), (0, 41, 42, 15), (49, 41, 0, 10), (40, 18, 20, 43), (25, 18, 40, 48)])
me_cube_004.polygons.foreach_set('material_index', [1, 0, 0, 0, 1, 1, 0, 0, 0, 0, 0, 0, 0, 0, 0, 0, 0, 0, 0, 0, 0, 0, 0, 1, 1, 1, 1, 1, 0, 0, 0, 0, 0, 0, 0, 0, 0, 0, 0, 0, 0, 0, 0, 0, 0, 0, 0, 0, 0, 0, 0, 0, 0, 0, 0, 0])
_uv = me_cube_004.uv_layers.new(name='UVMap')
_uv.uv.foreach_set('vector', [0.3089, 0.625, 0.3092, 0.75, 0.3018, 0.75, 0.3018, 0.625, 0.75, 0.5, 0.875, 0.5, 0.875, 0.625, 0.75, 0.625, 0.75, 0.625, 0.875, 0.625, 0.875, 0.75, 0.75, 0.75, 0.625, 0.8232, 0.5, 0.8232, 0.5, 0.8232, 0.625, 0.8232, 0.6982, 0.5, 0.6982, 0.625, 0.6911, 0.625, 0.6908, 0.5, 0.5, 0.8232, 0.375, 0.8232, 0.375, 0.8158, 0.5, 0.8161, 0.5, 0.875, 0.625, 0.875, 0.625, 1.0, 0.5, 1.0, 0.375, 0.875, 0.5, 0.875, 0.5, 1.0, 0.375, 1.0, 0.375, 0.0, 0.5, 0.0, 0.5, 0.125, 0.375, 0.125, 0.5, 0.0, 0.625, 0.0, 0.625, 0.125, 0.5, 0.125, 0.5, 0.125, 0.625, 0.125, 0.625, 0.25, 0.5, 0.25, 0.375, 0.125, 0.5, 0.125, 0.5, 0.25, 0.375, 0.25, 0.125, 0.5, 0.25, 0.5, 0.25, 0.625, 0.125, 0.625, 0.5, 0.4268, 0.625, 0.4268, 0.625, 0.4268, 0.5, 0.4268, 0.5, 0.8161, 0.625, 0.8158, 0.625, 0.8158, 0.5, 0.8161, 0.125, 0.625, 0.25, 0.625, 0.25, 0.75, 0.125, 0.75, 0.375, 0.5, 0.5, 0.5, 0.5, 0.625, 0.375, 0.625, 0.5, 0.5, 0.625, 0.5, 0.625, 0.625, 0.5, 0.625, 0.5, 0.625, 0.625, 0.625, 0.625, 0.75, 0.5, 0.75, 0.375, 0.625, 0.5, 0.625, 0.5, 0.75, 0.375, 0.75, 0.375, 0.25, 0.5, 0.25, 0.5, 0.375, 0.375, 0.375, 0.5, 0.25, 0.625, 0.25, 0.625, 0.375, 0.5, 0.375, 0.3089, 0.625, 0.3092, 0.75, 0.3092, 0.75, 0.3089, 0.625, 0.6982, 0.625, 0.6982, 0.75, 0.6908, 0.75, 0.6911, 0.625, 0.625, 0.8232, 0.5, 0.8232, 0.5, 0.8161, 0.625, 0.8158, 0.3092, 0.5, 0.3089, 0.625, 0.3018, 0.625, 0.3018, 0.5, 0.625, 0.4342, 0.5, 0.4339, 0.5, 0.4268, 0.625, 0.4268, 0.5, 0.4339, 0.375, 0.4342, 0.375, 0.4268, 0.5, 0.4268, 0.5, 0.4339, 0.375, 0.4342, 0.375, 0.4342, 0.5, 0.4339, 0.6911, 0.625, 0.6908, 0.5, 0.6908, 0.5, 0.6911, 0.625, 0.6982, 0.5, 0.6982, 0.625, 0.6982, 0.625, 0.6982, 0.5, 0.6908, 0.75, 0.6911, 0.625, 0.6911, 0.625, 0.6908, 0.75, 0.6982, 0.625, 0.6982, 0.75, 0.6982, 0.75, 0.6982, 0.625, 0.625, 0.4342, 0.5, 0.4339, 0.5, 0.4339, 0.625, 0.4342, 0.3018, 0.625, 0.3018, 0.5, 0.3018, 0.5, 0.3018, 0.625, 0.3092, 0.5, 0.3089, 0.625, 0.3089, 0.625, 0.3092, 0.5, 0.375, 0.8158, 0.5, 0.8161, 0.5, 0.8161, 0.375, 0.8158, 0.375, 0.4268, 0.5, 0.4268, 0.5, 0.4268, 0.375, 0.4268, 0.3018, 0.75, 0.3018, 0.625, 0.3018, 0.625, 0.3018, 0.75, 0.5, 0.8232, 0.375, 0.8232, 0.375, 0.8232, 0.5, 0.8232, 0.25, 0.5, 0.3018, 0.5, 0.3018, 0.625, 0.25, 0.625, 0.375, 0.375, 0.5, 0.375, 0.5, 0.4268, 0.375, 0.4268, 0.3092, 0.5, 0.375, 0.5, 0.375, 0.625, 0.3089, 0.625, 0.375, 0.4342, 0.5, 0.4339, 0.5, 0.5, 0.375, 0.5, 0.5, 0.8232, 0.625, 0.8232, 0.625, 0.875, 0.5, 0.875, 0.625, 0.625, 0.6911, 0.625, 0.6908, 0.75, 0.625, 0.75, 0.5, 0.75, 0.625, 0.75, 0.625, 0.8158, 0.5, 0.8161, 0.6982, 0.625, 0.75, 0.625, 0.75, 0.75, 0.6982, 0.75, 0.375, 0.75, 0.5, 0.75, 0.5, 0.8161, 0.375, 0.8158, 0.25, 0.625, 0.3018, 0.625, 0.3018, 0.75, 0.25, 0.75, 0.3089, 0.625, 0.375, 0.625, 0.375, 0.75, 0.3092, 0.75, 0.375, 0.8232, 0.5, 0.8232, 0.5, 0.875, 0.375, 0.875, 0.625, 0.5, 0.6908, 0.5, 0.6911, 0.625, 0.625, 0.625, 0.5, 0.4339, 0.625, 0.4342, 0.625, 0.5, 0.5, 0.5, 0.6982, 0.5, 0.75, 0.5, 0.75, 0.625, 0.6982, 0.625, 0.5, 0.375, 0.625, 0.375, 0.625, 0.4268, 0.5, 0.4268])
me_cube_004.materials.append(mat_plastico_blanco)
me_cube_004.materials.append(mat_plastico_verde)
me_cube_004.use_mirror_vertex_groups = False
me_cube_004.update()
me_cube_005 = bpy.data.meshes.new('Cube.005')
me_cube_005.from_pydata([(0.1552, 0.1495, -0.627), (0.2116, 0.2243, -0.7822), (0.1495, -0.1552, -0.627), (0.2116, -0.1989, -0.7822), (-0.1552, 0.1495, -0.627), (-0.2116, 0.2243, -0.7822), (-0.1495, -0.1552, -0.627), (-0.2116, -0.1989, -0.7822), (-0.2592, 0.01271, -0.7822), (-1.101e-09, 0.2719, -0.7822), (0.004624, -0.1877, -0.627), (0.1877, -0.004624, -0.627), (-3.611e-09, -0.2464, -0.7822), (-0.1877, -0.004624, -0.627), (-7.111e-10, 0.1831, -0.627), (0.2592, 0.01271, -0.7822), (-1.568e-09, -0.005663, -0.627), (-2.681e-09, 0.01271, -0.7822), (0.1447, 0.1447, -0.7822), (0.1447, 0.1447, -0.627), (-0.1463, -0.1459, -0.6316), (-0.1986, -0.1859, -0.7822), (0.1986, -0.1859, -0.7822), (0.1463, -0.1459, -0.6316), (-0.1447, 0.1447, -0.627), (-0.1447, 0.1447, -0.7822), (1.18e-09, -0.1896, -0.6316), (-3.693e-09, -0.2452, -0.7822), (-0.1899, 0.0003812, -0.6316), (-0.2579, 0.01271, -0.7822), (0.1899, 0.0003812, -0.6316), (0.2579, 0.01271, -0.7822), (-7.276e-10, 0.1878, -0.627), (1.414e-09, 0.1878, -0.7822)], [], [(0, 14, 16, 11), (14, 4, 13, 16), (16, 13, 6, 10), (11, 16, 10, 2), (5, 9, 17, 8), (9, 1, 15, 17), (17, 15, 3, 12), (8, 17, 12, 7), (23, 26, 27, 22), (21, 27, 26, 20), (20, 28, 29, 21), (25, 29, 28, 24), (19, 30, 31, 18), (22, 31, 30, 23), (24, 32, 33, 25), (18, 33, 32, 19), (32, 14, 0, 19), (19, 0, 11, 30), (9, 33, 18, 1), (1, 18, 31, 15), (7, 21, 29, 8), (12, 27, 21, 7), (20, 6, 13, 28), (26, 10, 6, 20), (30, 11, 2, 23), (23, 2, 10, 26), (15, 31, 22, 3), (3, 22, 27, 12), (24, 4, 14, 32), (8, 29, 25, 5), (28, 13, 4, 24), (5, 25, 33, 9)])
_uv = me_cube_005.uv_layers.new(name='UVMap')
_uv.uv.foreach_set('vector', [0.6277, 0.5038, 0.75, 0.5038, 0.75, 0.6288, 0.6264, 0.6287, 0.75, 0.5038, 0.875, 0.5038, 0.875, 0.6288, 0.75, 0.6288, 0.75, 0.6288, 0.875, 0.6288, 0.8713, 0.75, 0.7463, 0.75, 0.6264, 0.6287, 0.75, 0.6288, 0.7463, 0.75, 0.6296, 0.7519, 0.125, 0.5, 0.25, 0.5, 0.25, 0.625, 0.125, 0.625, 0.25, 0.5, 0.375, 0.5, 0.375, 0.625, 0.25, 0.625, 0.25, 0.625, 0.375, 0.625, 0.375, 0.75, 0.25, 0.75, 0.125, 0.625, 0.25, 0.625, 0.25, 0.75, 0.125, 0.75, 0.646, 0.7499, 0.6207, 0.875, 0.3733, 0.875, 0.3468, 0.75, 0.3468, 0.9941, 0.3733, 0.875, 0.6207, 0.875, 0.6469, 0.9947, 0.644, 0.005917, 0.6205, 0.1251, 0.3733, 0.125, 0.3468, 0.005917, 0.3468, 0.25, 0.3733, 0.125, 0.6205, 0.1251, 0.6532, 0.25, 0.6532, 0.5, 0.6205, 0.6248, 0.3733, 0.625, 0.3468, 0.5, 0.3468, 0.75, 0.3733, 0.625, 0.6205, 0.6248, 0.646, 0.7499, 0.6532, 0.25, 0.6267, 0.375, 0.3733, 0.375, 0.3468, 0.25, 0.3468, 0.5, 0.3733, 0.375, 0.6267, 0.375, 0.6532, 0.5, 0.6267, 0.375, 0.6365, 0.375, 0.6277, 0.5038, 0.6532, 0.5, 0.6532, 0.5, 0.6277, 0.5038, 0.6264, 0.6287, 0.6205, 0.6248, 0.375, 0.375, 0.3733, 0.375, 0.3468, 0.5, 0.375, 0.5, 0.375, 0.5, 0.3468, 0.5, 0.3733, 0.625, 0.375, 0.625, 0.375, 0.0, 0.3468, 0.005917, 0.3733, 0.125, 0.375, 0.125, 0.375, 0.875, 0.3733, 0.875, 0.3468, 0.9941, 0.375, 1.0, 0.644, 0.005917, 0.6357, -0.00151, 0.627, 0.1214, 0.6205, 0.1251, 0.6207, 0.875, 0.627, 0.8713, 0.625, 0.9963, 0.6469, 0.9947, 0.6205, 0.6248, 0.6264, 0.6287, 0.6296, 0.7519, 0.646, 0.7499, 0.646, 0.7499, 0.6296, 0.7519, 0.627, 0.8713, 0.6207, 0.875, 0.375, 0.625, 0.3733, 0.625, 0.3468, 0.75, 0.375, 0.75, 0.375, 0.75, 0.3468, 0.75, 0.3733, 0.875, 0.375, 0.875, 0.6532, 0.25, 0.6304, 0.2462, 0.6365, 0.375, 0.6267, 0.375, 0.375, 0.125, 0.3733, 0.125, 0.3468, 0.25, 0.375, 0.25, 0.6205, 0.1251, 0.627, 0.1214, 0.6304, 0.2462, 0.6532, 0.25, 0.375, 0.25, 0.3468, 0.25, 0.3733, 0.375, 0.375, 0.375])
me_cube_005.materials.append(mat_plastico_blanco)
me_cube_005.materials.append(mat_plastico_verde)
me_cube_005.use_mirror_vertex_groups = False
me_cube_005.update()
me_cube_006 = bpy.data.meshes.new('Cube.006')
me_cube_006.from_pydata([(0.6846, 0.07515, -0.7762), (0.5517, 0.1919, -0.8775), (0.6846, -0.08024, -0.773), (0.5517, -0.1704, -0.8775), (0.6846, 0.07515, -0.6165), (0.5517, 0.1919, -0.5152), (0.6846, -0.0797, -0.6195), (0.5517, -0.1704, -0.5152), (0.5517, 0.01074, -0.4745), (0.5517, 0.2326, -0.6964), (0.6846, -0.09668, -0.6999), (0.6846, -0.002801, -0.7927), (0.5517, -0.2112, -0.6964), (0.6846, -0.002801, -0.6), (0.6846, 0.09245, -0.6964), (0.5517, 0.01074, -0.9183), (0.7026, 0.09245, -0.6964), (0.5517, 0.01074, -0.6964), (0.5517, 0.1237, -0.8202), (0.6846, 0.1237, -0.8202), (0.6806, -0.1251, -0.5711), (0.5517, -0.1593, -0.5263), (0.5517, -0.1593, -0.8664), (0.6806, -0.1251, -0.8216), (0.6846, 0.1237, -0.5725), (0.5517, 0.1237, -0.5725), (0.6806, -0.1625, -0.6964), (0.5517, -0.2101, -0.6964), (0.6806, 0.0001814, -0.5337), (0.5517, 0.01074, -0.4755), (0.6806, 0.0001814, -0.859), (0.5517, 0.01074, -0.9172), (0.6846, 0.1607, -0.6964), (0.5517, 0.1607, -0.6964), (0.6846, -0.133, -0.8244), (0.6846, -0.1609, -0.7003), (0.6846, -0.133, -0.5683), (0.6846, 0.1279, -0.8292), (0.6846, -0.004104, -0.8571), (0.6846, -0.004104, -0.5356), (0.6846, 0.1279, -0.5635), (0.6846, 0.1566, -0.6964), (0.6271, 0.09245, -0.6964), (0.6271, -0.002801, -0.6), (0.6271, -0.09668, -0.6999), (0.6271, -0.002801, -0.7927), (0.6271, -0.08024, -0.773), (0.6271, -0.0797, -0.6195), (0.6271, 0.07515, -0.7762), (0.6271, 0.07515, -0.6165), (0.7026, -0.004994, -0.6964), (0.7026, -0.002801, -0.6), (0.7026, -0.09668, -0.6999), (0.7026, -0.002801, -0.7927), (0.7026, -0.08024, -0.773), (0.7026, -0.0797, -0.6195), (0.7026, 0.07515, -0.7762), (0.7026, 0.07515, -0.6165)], [], [(10, 2, 46, 44), (11, 0, 48, 45), (13, 6, 47, 43), (14, 4, 49, 42), (5, 9, 17, 8), (9, 1, 15, 17), (17, 15, 3, 12), (8, 17, 12, 7), (23, 26, 27, 22), (21, 27, 26, 20), (20, 28, 29, 21), (25, 29, 28, 24), (19, 30, 31, 18), (22, 31, 30, 23), (24, 32, 33, 25), (18, 33, 32, 19), (32, 41, 37, 19), (19, 37, 38, 30), (9, 33, 18, 1), (1, 18, 31, 15), (7, 21, 29, 8), (12, 27, 21, 7), (20, 36, 39, 28), (26, 35, 36, 20), (30, 38, 34, 23), (23, 34, 35, 26), (15, 31, 22, 3), (3, 22, 27, 12), (24, 40, 41, 32), (8, 29, 25, 5), (28, 39, 40, 24), (5, 25, 33, 9), (2, 10, 35, 34), (10, 6, 36, 35), (0, 11, 38, 37), (11, 2, 34, 38), (6, 13, 39, 36), (13, 4, 40, 39), (4, 14, 41, 40), (14, 0, 37, 41), (44, 46, 54, 52), (45, 48, 56, 53), (43, 47, 55, 51), (42, 49, 57, 16), (0, 14, 42, 48), (4, 13, 43, 49), (2, 11, 45, 46), (6, 10, 44, 47), (56, 16, 50, 53), (16, 57, 51, 50), (50, 51, 55, 52), (53, 50, 52, 54), (48, 42, 16, 56), (49, 43, 51, 57), (46, 45, 53, 54), (47, 44, 52, 55)])
me_cube_006.polygons.foreach_set('material_index', [0, 0, 0, 0, 0, 0, 0, 0, 0, 0, 0, 0, 0, 0, 0, 0, 0, 0, 0, 0, 0, 0, 0, 0, 0, 0, 0, 0, 0, 0, 0, 0, 0, 0, 0, 0, 0, 0, 0, 0, 1, 1, 1, 1, 0, 0, 0, 0, 1, 1, 1, 1, 1, 1, 1, 1])
_uv = me_cube_006.uv_layers.new(name='UVMap')
_uv.uv.foreach_set('vector', [0.7467, 0.6999, 0.6839, 0.6949, 0.6839, 0.6949, 0.7467, 0.6999, 0.6761, 0.6272, 0.6819, 0.5595, 0.6819, 0.5595, 0.6761, 0.6272, 0.8251, 0.6273, 0.8167, 0.6941, 0.8167, 0.6941, 0.8251, 0.6273, 0.75, 0.5534, 0.8193, 0.5595, 0.8193, 0.5595, 0.75, 0.5534, 0.125, 0.5, 0.25, 0.5, 0.25, 0.625, 0.125, 0.625, 0.25, 0.5, 0.375, 0.5, 0.375, 0.625, 0.25, 0.625, 0.25, 0.625, 0.375, 0.625, 0.375, 0.75, 0.25, 0.75, 0.125, 0.625, 0.25, 0.625, 0.25, 0.75, 0.125, 0.75, 0.646, 0.7499, 0.6207, 0.875, 0.3733, 0.875, 0.3468, 0.75, 0.3468, 0.9941, 0.3733, 0.875, 0.6207, 0.875, 0.6469, 0.9947, 0.644, 0.005917, 0.6205, 0.1251, 0.3733, 0.125, 0.3468, 0.005917, 0.3468, 0.25, 0.3733, 0.125, 0.6205, 0.1251, 0.6532, 0.25, 0.6532, 0.5, 0.6205, 0.6248, 0.3733, 0.625, 0.3468, 0.5, 0.3468, 0.75, 0.3733, 0.625, 0.6205, 0.6248, 0.646, 0.7499, 0.6532, 0.25, 0.6267, 0.375, 0.3733, 0.375, 0.3468, 0.25, 0.3468, 0.5, 0.3733, 0.375, 0.6267, 0.375, 0.6532, 0.5, 0.6267, 0.375, 0.6365, 0.375, 0.6277, 0.5038, 0.6532, 0.5, 0.6532, 0.5, 0.6277, 0.5038, 0.6264, 0.6287, 0.6205, 0.6248, 0.375, 0.375, 0.3733, 0.375, 0.3468, 0.5, 0.375, 0.5, 0.375, 0.5, 0.3468, 0.5, 0.3733, 0.625, 0.375, 0.625, 0.375, 0.0, 0.3468, 0.005917, 0.3733, 0.125, 0.375, 0.125, 0.375, 0.875, 0.3733, 0.875, 0.3468, 0.9941, 0.375, 1.0, 0.644, 0.005917, 0.6357, -0.00151, 0.627, 0.1214, 0.6205, 0.1251, 0.6207, 0.875, 0.627, 0.8713, 0.625, 0.9963, 0.6469, 0.9947, 0.6205, 0.6248, 0.6264, 0.6287, 0.6296, 0.7519, 0.646, 0.7499, 0.646, 0.7499, 0.6296, 0.7519, 0.627, 0.8713, 0.6207, 0.875, 0.375, 0.625, 0.3733, 0.625, 0.3468, 0.75, 0.375, 0.75, 0.375, 0.75, 0.3468, 0.75, 0.3733, 0.875, 0.375, 0.875, 0.6532, 0.25, 0.6304, 0.2462, 0.6365, 0.375, 0.6267, 0.375, 0.375, 0.125, 0.3733, 0.125, 0.3468, 0.25, 0.375, 0.25, 0.6205, 0.1251, 0.627, 0.1214, 0.6304, 0.2462, 0.6532, 0.25, 0.375, 0.25, 0.3468, 0.25, 0.3733, 0.375, 0.375, 0.375, 0.6839, 0.6949, 0.7467, 0.6999, 0.7463, 0.75, 0.6296, 0.7519, 0.7467, 0.6999, 0.8167, 0.6941, 0.8713, 0.75, 0.7463, 0.75, 0.6819, 0.5595, 0.6761, 0.6272, 0.6264, 0.6287, 0.6277, 0.5038, 0.6761, 0.6272, 0.6839, 0.6949, 0.6296, 0.7519, 0.6264, 0.6287, 0.8167, 0.6941, 0.8251, 0.6273, 0.875, 0.6288, 0.8713, 0.75, 0.8251, 0.6273, 0.8193, 0.5595, 0.875, 0.5038, 0.875, 0.6288, 0.8193, 0.5595, 0.75, 0.5534, 0.75, 0.5038, 0.875, 0.5038, 0.75, 0.5534, 0.6819, 0.5595, 0.6277, 0.5038, 0.75, 0.5038, 0.7467, 0.6999, 0.6839, 0.6949, 0.6839, 0.6949, 0.7467, 0.6999, 0.6761, 0.6272, 0.6819, 0.5595, 0.6819, 0.5595, 0.6761, 0.6272, 0.8251, 0.6273, 0.8167, 0.6941, 0.8167, 0.6941, 0.8251, 0.6273, 0.75, 0.5534, 0.8193, 0.5595, 0.8193, 0.5595, 0.75, 0.5534, 0.6819, 0.5595, 0.75, 0.5534, 0.75, 0.5534, 0.6819, 0.5595, 0.8193, 0.5595, 0.8251, 0.6273, 0.8251, 0.6273, 0.8193, 0.5595, 0.6839, 0.6949, 0.6761, 0.6272, 0.6761, 0.6272, 0.6839, 0.6949, 0.8167, 0.6941, 0.7467, 0.6999, 0.7467, 0.6999, 0.8167, 0.6941, 0.6819, 0.5595, 0.75, 0.5534, 0.75, 0.6288, 0.6761, 0.6272, 0.75, 0.5534, 0.8193, 0.5595, 0.8251, 0.6273, 0.75, 0.6288, 0.75, 0.6288, 0.8251, 0.6273, 0.8167, 0.6941, 0.7467, 0.6999, 0.6761, 0.6272, 0.75, 0.6288, 0.7467, 0.6999, 0.6839, 0.6949, 0.6819, 0.5595, 0.75, 0.5534, 0.75, 0.5534, 0.6819, 0.5595, 0.8193, 0.5595, 0.8251, 0.6273, 0.8251, 0.6273, 0.8193, 0.5595, 0.6839, 0.6949, 0.6761, 0.6272, 0.6761, 0.6272, 0.6839, 0.6949, 0.8167, 0.6941, 0.7467, 0.6999, 0.7467, 0.6999, 0.8167, 0.6941])
me_cube_006.materials.append(mat_plastico_blanco)
me_cube_006.materials.append(mat_plastico_verde)
me_cube_006.use_mirror_vertex_groups = False
me_cube_006.update()
me_cube_007 = bpy.data.meshes.new('Cube.007')
me_cube_007.from_pydata([(0.6846, 0.07515, -0.7762), (0.5517, 0.1919, -0.8775), (0.6846, -0.08024, -0.773), (0.5517, -0.1704, -0.8775), (0.6846, 0.07515, -0.6165), (0.5517, 0.1919, -0.5152), (0.6846, -0.0797, -0.6195), (0.5517, -0.1704, -0.5152), (0.5517, 0.01074, -0.4745), (0.5517, 0.2326, -0.6964), (0.6846, -0.09668, -0.6999), (0.6846, -0.002801, -0.7927), (0.5517, -0.2112, -0.6964), (0.6846, -0.002801, -0.6), (0.6846, 0.09245, -0.6964), (0.5517, 0.01074, -0.9183), (0.7026, 0.09245, -0.6964), (0.5517, 0.01074, -0.6964), (0.5517, 0.1237, -0.8202), (0.6846, 0.1237, -0.8202), (0.6806, -0.1251, -0.5711), (0.5517, -0.1593, -0.5263), (0.5517, -0.1593, -0.8664), (0.6806, -0.1251, -0.8216), (0.6846, 0.1237, -0.5725), (0.5517, 0.1237, -0.5725), (0.6806, -0.1625, -0.6964), (0.5517, -0.2101, -0.6964), (0.6806, 0.0001814, -0.5337), (0.5517, 0.01074, -0.4755), (0.6806, 0.0001814, -0.859), (0.5517, 0.01074, -0.9172), (0.6846, 0.1607, -0.6964), (0.5517, 0.1607, -0.6964), (0.6846, -0.133, -0.8244), (0.6846, -0.1609, -0.7003), (0.6846, -0.133, -0.5683), (0.6846, 0.1279, -0.8292), (0.6846, -0.004104, -0.8571), (0.6846, -0.004104, -0.5356), (0.6846, 0.1279, -0.5635), (0.6846, 0.1566, -0.6964), (0.6271, 0.09245, -0.6964), (0.6271, -0.002801, -0.6), (0.6271, -0.09668, -0.6999), (0.6271, -0.002801, -0.7927), (0.6271, -0.08024, -0.773), (0.6271, -0.0797, -0.6195), (0.6271, 0.07515, -0.7762), (0.6271, 0.07515, -0.6165), (0.7026, -0.004994, -0.6964), (0.7026, -0.002801, -0.6), (0.7026, -0.09668, -0.6999), (0.7026, -0.002801, -0.7927), (0.7026, -0.08024, -0.773), (0.7026, -0.0797, -0.6195), (0.7026, 0.07515, -0.7762), (0.7026, 0.07515, -0.6165)], [], [(10, 2, 46, 44), (11, 0, 48, 45), (13, 6, 47, 43), (14, 4, 49, 42), (5, 9, 17, 8), (9, 1, 15, 17), (17, 15, 3, 12), (8, 17, 12, 7), (23, 26, 27, 22), (21, 27, 26, 20), (20, 28, 29, 21), (25, 29, 28, 24), (19, 30, 31, 18), (22, 31, 30, 23), (24, 32, 33, 25), (18, 33, 32, 19), (32, 41, 37, 19), (19, 37, 38, 30), (9, 33, 18, 1), (1, 18, 31, 15), (7, 21, 29, 8), (12, 27, 21, 7), (20, 36, 39, 28), (26, 35, 36, 20), (30, 38, 34, 23), (23, 34, 35, 26), (15, 31, 22, 3), (3, 22, 27, 12), (24, 40, 41, 32), (8, 29, 25, 5), (28, 39, 40, 24), (5, 25, 33, 9), (2, 10, 35, 34), (10, 6, 36, 35), (0, 11, 38, 37), (11, 2, 34, 38), (6, 13, 39, 36), (13, 4, 40, 39), (4, 14, 41, 40), (14, 0, 37, 41), (44, 46, 54, 52), (45, 48, 56, 53), (43, 47, 55, 51), (42, 49, 57, 16), (0, 14, 42, 48), (4, 13, 43, 49), (2, 11, 45, 46), (6, 10, 44, 47), (56, 16, 50, 53), (16, 57, 51, 50), (50, 51, 55, 52), (53, 50, 52, 54), (48, 42, 16, 56), (49, 43, 51, 57), (46, 45, 53, 54), (47, 44, 52, 55)])
me_cube_007.polygons.foreach_set('material_index', [0, 0, 0, 0, 0, 0, 0, 0, 0, 0, 0, 0, 0, 0, 0, 0, 0, 0, 0, 0, 0, 0, 0, 0, 0, 0, 0, 0, 0, 0, 0, 0, 0, 0, 0, 0, 0, 0, 0, 0, 1, 1, 1, 1, 0, 0, 0, 0, 1, 1, 1, 1, 1, 1, 1, 1])
_uv = me_cube_007.uv_layers.new(name='UVMap')
_uv.uv.foreach_set('vector', [0.7467, 0.6999, 0.6839, 0.6949, 0.6839, 0.6949, 0.7467, 0.6999, 0.6761, 0.6272, 0.6819, 0.5595, 0.6819, 0.5595, 0.6761, 0.6272, 0.8251, 0.6273, 0.8167, 0.6941, 0.8167, 0.6941, 0.8251, 0.6273, 0.75, 0.5534, 0.8193, 0.5595, 0.8193, 0.5595, 0.75, 0.5534, 0.125, 0.5, 0.25, 0.5, 0.25, 0.625, 0.125, 0.625, 0.25, 0.5, 0.375, 0.5, 0.375, 0.625, 0.25, 0.625, 0.25, 0.625, 0.375, 0.625, 0.375, 0.75, 0.25, 0.75, 0.125, 0.625, 0.25, 0.625, 0.25, 0.75, 0.125, 0.75, 0.646, 0.7499, 0.6207, 0.875, 0.3733, 0.875, 0.3468, 0.75, 0.3468, 0.9941, 0.3733, 0.875, 0.6207, 0.875, 0.6469, 0.9947, 0.644, 0.005917, 0.6205, 0.1251, 0.3733, 0.125, 0.3468, 0.005917, 0.3468, 0.25, 0.3733, 0.125, 0.6205, 0.1251, 0.6532, 0.25, 0.6532, 0.5, 0.6205, 0.6248, 0.3733, 0.625, 0.3468, 0.5, 0.3468, 0.75, 0.3733, 0.625, 0.6205, 0.6248, 0.646, 0.7499, 0.6532, 0.25, 0.6267, 0.375, 0.3733, 0.375, 0.3468, 0.25, 0.3468, 0.5, 0.3733, 0.375, 0.6267, 0.375, 0.6532, 0.5, 0.6267, 0.375, 0.6365, 0.375, 0.6277, 0.5038, 0.6532, 0.5, 0.6532, 0.5, 0.6277, 0.5038, 0.6264, 0.6287, 0.6205, 0.6248, 0.375, 0.375, 0.3733, 0.375, 0.3468, 0.5, 0.375, 0.5, 0.375, 0.5, 0.3468, 0.5, 0.3733, 0.625, 0.375, 0.625, 0.375, 0.0, 0.3468, 0.005917, 0.3733, 0.125, 0.375, 0.125, 0.375, 0.875, 0.3733, 0.875, 0.3468, 0.9941, 0.375, 1.0, 0.644, 0.005917, 0.6357, -0.00151, 0.627, 0.1214, 0.6205, 0.1251, 0.6207, 0.875, 0.627, 0.8713, 0.625, 0.9963, 0.6469, 0.9947, 0.6205, 0.6248, 0.6264, 0.6287, 0.6296, 0.7519, 0.646, 0.7499, 0.646, 0.7499, 0.6296, 0.7519, 0.627, 0.8713, 0.6207, 0.875, 0.375, 0.625, 0.3733, 0.625, 0.3468, 0.75, 0.375, 0.75, 0.375, 0.75, 0.3468, 0.75, 0.3733, 0.875, 0.375, 0.875, 0.6532, 0.25, 0.6304, 0.2462, 0.6365, 0.375, 0.6267, 0.375, 0.375, 0.125, 0.3733, 0.125, 0.3468, 0.25, 0.375, 0.25, 0.6205, 0.1251, 0.627, 0.1214, 0.6304, 0.2462, 0.6532, 0.25, 0.375, 0.25, 0.3468, 0.25, 0.3733, 0.375, 0.375, 0.375, 0.6839, 0.6949, 0.7467, 0.6999, 0.7463, 0.75, 0.6296, 0.7519, 0.7467, 0.6999, 0.8167, 0.6941, 0.8713, 0.75, 0.7463, 0.75, 0.6819, 0.5595, 0.6761, 0.6272, 0.6264, 0.6287, 0.6277, 0.5038, 0.6761, 0.6272, 0.6839, 0.6949, 0.6296, 0.7519, 0.6264, 0.6287, 0.8167, 0.6941, 0.8251, 0.6273, 0.875, 0.6288, 0.8713, 0.75, 0.8251, 0.6273, 0.8193, 0.5595, 0.875, 0.5038, 0.875, 0.6288, 0.8193, 0.5595, 0.75, 0.5534, 0.75, 0.5038, 0.875, 0.5038, 0.75, 0.5534, 0.6819, 0.5595, 0.6277, 0.5038, 0.75, 0.5038, 0.7467, 0.6999, 0.6839, 0.6949, 0.6839, 0.6949, 0.7467, 0.6999, 0.6761, 0.6272, 0.6819, 0.5595, 0.6819, 0.5595, 0.6761, 0.6272, 0.8251, 0.6273, 0.8167, 0.6941, 0.8167, 0.6941, 0.8251, 0.6273, 0.75, 0.5534, 0.8193, 0.5595, 0.8193, 0.5595, 0.75, 0.5534, 0.6819, 0.5595, 0.75, 0.5534, 0.75, 0.5534, 0.6819, 0.5595, 0.8193, 0.5595, 0.8251, 0.6273, 0.8251, 0.6273, 0.8193, 0.5595, 0.6839, 0.6949, 0.6761, 0.6272, 0.6761, 0.6272, 0.6839, 0.6949, 0.8167, 0.6941, 0.7467, 0.6999, 0.7467, 0.6999, 0.8167, 0.6941, 0.6819, 0.5595, 0.75, 0.5534, 0.75, 0.6288, 0.6761, 0.6272, 0.75, 0.5534, 0.8193, 0.5595, 0.8251, 0.6273, 0.75, 0.6288, 0.75, 0.6288, 0.8251, 0.6273, 0.8167, 0.6941, 0.7467, 0.6999, 0.6761, 0.6272, 0.75, 0.6288, 0.7467, 0.6999, 0.6839, 0.6949, 0.6819, 0.5595, 0.75, 0.5534, 0.75, 0.5534, 0.6819, 0.5595, 0.8193, 0.5595, 0.8251, 0.6273, 0.8251, 0.6273, 0.8193, 0.5595, 0.6839, 0.6949, 0.6761, 0.6272, 0.6761, 0.6272, 0.6839, 0.6949, 0.8167, 0.6941, 0.7467, 0.6999, 0.7467, 0.6999, 0.8167, 0.6941])
me_cube_007.materials.append(mat_plastico_blanco)
me_cube_007.materials.append(mat_plastico_verde)
me_cube_007.use_mirror_vertex_groups = False
me_cube_007.update()
me_cube_008 = bpy.data.meshes.new('Cube.008')
me_cube_008.from_pydata([(0.559, 0.03904, 0.1898), (0.5547, -0.1324, -0.1574), (0.5626, 0.08712, 0.1753), (0.5643, 0.01497, -0.2051), (0.6051, 0.03506, 0.1852), (0.6868, -0.14, -0.1505), (0.604, 0.08292, 0.1696), (0.6858, 0.006745, -0.2012), (0.5568, -0.04669, 0.01624), (0.6449, 0.04483, -0.01582), (0.5635, 0.05105, -0.01488), (0.6459, -0.05246, 0.01734), (0.6876, -0.1395, -0.1491), (0.5536, -0.132, -0.1562), (0.6053, 0.08296, 0.1686), (0.5616, 0.08716, 0.1741), (0.6866, 0.007266, -0.1999), (0.5633, 0.01547, -0.204), (0.5579, 0.03836, 0.1888), (0.6064, 0.03439, 0.1844), (0.6444, 0.04468, -0.01591), (0.5641, 0.0509, -0.01485), (0.5574, -0.04662, 0.0162), (0.6454, -0.05239, 0.01717), (0.6873, -0.1395, -0.1519), (0.6863, 0.005445, -0.202), (0.5589, 0.04055, 0.1904), (0.5624, 0.08625, 0.1767), (0.6041, 0.08207, 0.1709), (0.6051, 0.03658, 0.1857), (0.564, 0.01368, -0.206), (0.5545, -0.1319, -0.1589), (0.6462, -0.05146, 0.01689), (0.6452, 0.04376, -0.01554), (0.5632, 0.04997, -0.01468), (0.5567, -0.04569, 0.01575), (0.6063, 0.03597, 0.185), (0.6053, 0.0821, 0.17), (0.5614, 0.08628, 0.1755), (0.5578, 0.03994, 0.1894), (0.5535, -0.1315, -0.1578), (0.563, 0.01413, -0.205), (0.6871, 0.005921, -0.2008), (0.6881, -0.1391, -0.1506)], [], [(14, 20, 21, 15), (17, 21, 20, 16), (18, 22, 23, 19), (12, 23, 22, 13), (13, 22, 8, 1), (5, 11, 23, 12), (10, 2, 15, 21), (20, 14, 6, 9), (3, 10, 21, 17), (16, 20, 9, 7), (11, 4, 19, 23), (22, 18, 0, 8), (29, 32, 33, 28), (25, 33, 32, 24), (27, 34, 35, 26), (31, 35, 34, 30), (37, 38, 39, 36), (41, 42, 43, 40), (30, 41, 40, 31), (42, 25, 24, 43), (26, 39, 38, 27), (36, 29, 28, 37), (5, 12, 43, 24), (7, 9, 33, 25), (24, 32, 11, 5), (25, 42, 16, 7), (0, 18, 39, 26), (34, 27, 2, 10), (8, 0, 26, 35), (27, 38, 15, 2), (37, 28, 6, 14), (32, 29, 4, 11), (9, 6, 28, 33), (19, 4, 29, 36), (41, 30, 3, 17), (1, 8, 35, 31), (30, 34, 10, 3), (13, 1, 31, 40), (19, 36, 39, 18), (15, 38, 37, 14), (13, 40, 43, 12), (16, 42, 41, 17)])
me_cube_008.polygons.foreach_set('material_index', [1, 1, 1, 1, 1, 1, 1, 1, 1, 1, 1, 1, 1, 1, 1, 1, 1, 1, 1, 1, 1, 1, 1, 1, 1, 1, 1, 1, 1, 1, 1, 1, 1, 1, 1, 1, 1, 1, 1, 1, 1, 1])
_uv = me_cube_008.uv_layers.new(name='UVMap')
_uv.uv.foreach_set('vector', [0.6244, 1.003, 0.5, 0.9981, 0.5, 0.7519, 0.6244, 0.7466, 0.3756, 0.7466, 0.5, 0.7519, 0.5, 0.9981, 0.3756, 1.003, 0.6244, 0.5034, 0.5, 0.4981, 0.5, 0.2519, 0.6244, 0.2466, 0.3756, 0.2466, 0.5, 0.2519, 0.5, 0.4981, 0.3756, 0.5034, 0.3756, 0.5034, 0.5, 0.4981, 0.5, 0.5, 0.375, 0.5, 0.375, 0.25, 0.5, 0.25, 0.5, 0.2519, 0.3756, 0.2466, 0.5, 0.75, 0.625, 0.75, 0.6244, 0.7466, 0.5, 0.7519, 0.5, 0.9981, 0.6244, 1.003, 0.625, 1.0, 0.5, 1.0, 0.375, 0.75, 0.5, 0.75, 0.5, 0.7519, 0.3756, 0.7466, 0.3756, 1.003, 0.5, 0.9981, 0.5, 1.0, 0.375, 1.0, 0.5, 0.25, 0.625, 0.25, 0.6244, 0.2466, 0.5, 0.2519, 0.5, 0.4981, 0.6244, 0.5034, 0.625, 0.5, 0.5, 0.5, 0.625, 0.2467, 0.5, 0.2468, 0.5, 0.003229, 0.625, 0.003257, 0.375, 0.003257, 0.5, 0.003229, 0.5, 0.2468, 0.375, 0.2467, 0.625, 0.7467, 0.5, 0.7468, 0.5, 0.5032, 0.625, 0.5033, 0.375, 0.5033, 0.5, 0.5032, 0.5, 0.7468, 0.375, 0.7467, 0.8782, 0.7461, 0.6218, 0.7461, 0.6218, 0.5039, 0.8782, 0.5039, 0.3782, 0.7461, 0.1218, 0.7461, 0.1218, 0.5039, 0.3782, 0.5039, 0.375, 0.7467, 0.3782, 0.7461, 0.3782, 0.5039, 0.375, 0.5033, 0.1218, 0.7461, 0.125, 0.7467, 0.125, 0.5033, 0.1218, 0.5039, 0.625, 0.5033, 0.6218, 0.5039, 0.6218, 0.7461, 0.625, 0.7467, 0.8782, 0.5039, 0.875, 0.5033, 0.875, 0.7467, 0.8782, 0.7461, 0.125, 0.5, 0.1216, 0.5006, 0.1218, 0.5039, 0.125, 0.5033, 0.375, 0.0, 0.5, 0.0, 0.5, 0.003229, 0.375, 0.003257, 0.375, 0.2467, 0.5, 0.2468, 0.5, 0.25, 0.375, 0.25, 0.125, 0.7467, 0.1218, 0.7461, 0.1216, 0.7494, 0.125, 0.75, 0.625, 0.5, 0.6216, 0.5006, 0.6218, 0.5039, 0.625, 0.5033, 0.5, 0.7468, 0.625, 0.7467, 0.625, 0.75, 0.5, 0.75, 0.5, 0.5, 0.625, 0.5, 0.625, 0.5033, 0.5, 0.5032, 0.625, 0.7467, 0.6218, 0.7461, 0.6216, 0.7494, 0.625, 0.75, 0.8782, 0.7461, 0.875, 0.7467, 0.875, 0.75, 0.8784, 0.7494, 0.5, 0.2468, 0.625, 0.2467, 0.625, 0.25, 0.5, 0.25, 0.5, 0.0, 0.625, 0.0, 0.625, 0.003257, 0.5, 0.003229, 0.8784, 0.5006, 0.875, 0.5, 0.875, 0.5033, 0.8782, 0.5039, 0.3782, 0.7461, 0.375, 0.7467, 0.375, 0.75, 0.3784, 0.7494, 0.375, 0.5, 0.5, 0.5, 0.5, 0.5032, 0.375, 0.5033, 0.375, 0.7467, 0.5, 0.7468, 0.5, 0.75, 0.375, 0.75, 0.3784, 0.5006, 0.375, 0.5, 0.375, 0.5033, 0.3782, 0.5039, 0.8784, 0.5006, 0.8782, 0.5039, 0.6218, 0.5039, 0.6216, 0.5006, 0.6216, 0.7494, 0.6218, 0.7461, 0.8782, 0.7461, 0.8784, 0.7494, 0.3784, 0.5006, 0.3782, 0.5039, 0.1218, 0.5039, 0.1216, 0.5006, 0.1216, 0.7494, 0.1218, 0.7461, 0.3782, 0.7461, 0.3784, 0.7494])
me_cube_008.materials.append(mat_plastico_blanco)
me_cube_008.materials.append(mat_plastico_verde)
me_cube_008.use_mirror_vertex_groups = False
me_cube_008.update()
me_cube_009 = bpy.data.meshes.new('Cube.009')
me_cube_009.from_pydata([(0.559, 0.03904, 0.1898), (0.5547, -0.1324, -0.1574), (0.5626, 0.08712, 0.1753), (0.5643, 0.01497, -0.2051), (0.6051, 0.03506, 0.1852), (0.6868, -0.14, -0.1505), (0.604, 0.08292, 0.1696), (0.6858, 0.006745, -0.2012), (0.5568, -0.04669, 0.01624), (0.6449, 0.04483, -0.01582), (0.5635, 0.05105, -0.01488), (0.6459, -0.05246, 0.01734), (0.6876, -0.1395, -0.1491), (0.5536, -0.132, -0.1562), (0.6053, 0.08296, 0.1686), (0.5616, 0.08716, 0.1741), (0.6866, 0.007266, -0.1999), (0.5633, 0.01547, -0.204), (0.5579, 0.03836, 0.1888), (0.6064, 0.03439, 0.1844), (0.6444, 0.04468, -0.01591), (0.5641, 0.0509, -0.01485), (0.5574, -0.04662, 0.0162), (0.6454, -0.05239, 0.01717), (0.6873, -0.1395, -0.1519), (0.6863, 0.005445, -0.202), (0.5589, 0.04055, 0.1904), (0.5624, 0.08625, 0.1767), (0.6041, 0.08207, 0.1709), (0.6051, 0.03658, 0.1857), (0.564, 0.01368, -0.206), (0.5545, -0.1319, -0.1589), (0.6462, -0.05146, 0.01689), (0.6452, 0.04376, -0.01554), (0.5632, 0.04997, -0.01468), (0.5567, -0.04569, 0.01575), (0.6063, 0.03597, 0.185), (0.6053, 0.0821, 0.17), (0.5614, 0.08628, 0.1755), (0.5578, 0.03994, 0.1894), (0.5535, -0.1315, -0.1578), (0.563, 0.01413, -0.205), (0.6871, 0.005921, -0.2008), (0.6881, -0.1391, -0.1506)], [], [(14, 20, 21, 15), (17, 21, 20, 16), (18, 22, 23, 19), (12, 23, 22, 13), (13, 22, 8, 1), (5, 11, 23, 12), (10, 2, 15, 21), (20, 14, 6, 9), (3, 10, 21, 17), (16, 20, 9, 7), (11, 4, 19, 23), (22, 18, 0, 8), (29, 32, 33, 28), (25, 33, 32, 24), (27, 34, 35, 26), (31, 35, 34, 30), (37, 38, 39, 36), (41, 42, 43, 40), (30, 41, 40, 31), (42, 25, 24, 43), (26, 39, 38, 27), (36, 29, 28, 37), (5, 12, 43, 24), (7, 9, 33, 25), (24, 32, 11, 5), (25, 42, 16, 7), (0, 18, 39, 26), (34, 27, 2, 10), (8, 0, 26, 35), (27, 38, 15, 2), (37, 28, 6, 14), (32, 29, 4, 11), (9, 6, 28, 33), (19, 4, 29, 36), (41, 30, 3, 17), (1, 8, 35, 31), (30, 34, 10, 3), (13, 1, 31, 40), (19, 36, 39, 18), (15, 38, 37, 14), (13, 40, 43, 12), (16, 42, 41, 17)])
me_cube_009.polygons.foreach_set('material_index', [1, 1, 1, 1, 1, 1, 1, 1, 1, 1, 1, 1, 1, 1, 1, 1, 1, 1, 1, 1, 1, 1, 1, 1, 1, 1, 1, 1, 1, 1, 1, 1, 1, 1, 1, 1, 1, 1, 1, 1, 1, 1])
_uv = me_cube_009.uv_layers.new(name='UVMap')
_uv.uv.foreach_set('vector', [0.6244, 1.003, 0.5, 0.9981, 0.5, 0.7519, 0.6244, 0.7466, 0.3756, 0.7466, 0.5, 0.7519, 0.5, 0.9981, 0.3756, 1.003, 0.6244, 0.5034, 0.5, 0.4981, 0.5, 0.2519, 0.6244, 0.2466, 0.3756, 0.2466, 0.5, 0.2519, 0.5, 0.4981, 0.3756, 0.5034, 0.3756, 0.5034, 0.5, 0.4981, 0.5, 0.5, 0.375, 0.5, 0.375, 0.25, 0.5, 0.25, 0.5, 0.2519, 0.3756, 0.2466, 0.5, 0.75, 0.625, 0.75, 0.6244, 0.7466, 0.5, 0.7519, 0.5, 0.9981, 0.6244, 1.003, 0.625, 1.0, 0.5, 1.0, 0.375, 0.75, 0.5, 0.75, 0.5, 0.7519, 0.3756, 0.7466, 0.3756, 1.003, 0.5, 0.9981, 0.5, 1.0, 0.375, 1.0, 0.5, 0.25, 0.625, 0.25, 0.6244, 0.2466, 0.5, 0.2519, 0.5, 0.4981, 0.6244, 0.5034, 0.625, 0.5, 0.5, 0.5, 0.625, 0.2467, 0.5, 0.2468, 0.5, 0.003229, 0.625, 0.003257, 0.375, 0.003257, 0.5, 0.003229, 0.5, 0.2468, 0.375, 0.2467, 0.625, 0.7467, 0.5, 0.7468, 0.5, 0.5032, 0.625, 0.5033, 0.375, 0.5033, 0.5, 0.5032, 0.5, 0.7468, 0.375, 0.7467, 0.8782, 0.7461, 0.6218, 0.7461, 0.6218, 0.5039, 0.8782, 0.5039, 0.3782, 0.7461, 0.1218, 0.7461, 0.1218, 0.5039, 0.3782, 0.5039, 0.375, 0.7467, 0.3782, 0.7461, 0.3782, 0.5039, 0.375, 0.5033, 0.1218, 0.7461, 0.125, 0.7467, 0.125, 0.5033, 0.1218, 0.5039, 0.625, 0.5033, 0.6218, 0.5039, 0.6218, 0.7461, 0.625, 0.7467, 0.8782, 0.5039, 0.875, 0.5033, 0.875, 0.7467, 0.8782, 0.7461, 0.125, 0.5, 0.1216, 0.5006, 0.1218, 0.5039, 0.125, 0.5033, 0.375, 0.0, 0.5, 0.0, 0.5, 0.003229, 0.375, 0.003257, 0.375, 0.2467, 0.5, 0.2468, 0.5, 0.25, 0.375, 0.25, 0.125, 0.7467, 0.1218, 0.7461, 0.1216, 0.7494, 0.125, 0.75, 0.625, 0.5, 0.6216, 0.5006, 0.6218, 0.5039, 0.625, 0.5033, 0.5, 0.7468, 0.625, 0.7467, 0.625, 0.75, 0.5, 0.75, 0.5, 0.5, 0.625, 0.5, 0.625, 0.5033, 0.5, 0.5032, 0.625, 0.7467, 0.6218, 0.7461, 0.6216, 0.7494, 0.625, 0.75, 0.8782, 0.7461, 0.875, 0.7467, 0.875, 0.75, 0.8784, 0.7494, 0.5, 0.2468, 0.625, 0.2467, 0.625, 0.25, 0.5, 0.25, 0.5, 0.0, 0.625, 0.0, 0.625, 0.003257, 0.5, 0.003229, 0.8784, 0.5006, 0.875, 0.5, 0.875, 0.5033, 0.8782, 0.5039, 0.3782, 0.7461, 0.375, 0.7467, 0.375, 0.75, 0.3784, 0.7494, 0.375, 0.5, 0.5, 0.5, 0.5, 0.5032, 0.375, 0.5033, 0.375, 0.7467, 0.5, 0.7468, 0.5, 0.75, 0.375, 0.75, 0.3784, 0.5006, 0.375, 0.5, 0.375, 0.5033, 0.3782, 0.5039, 0.8784, 0.5006, 0.8782, 0.5039, 0.6218, 0.5039, 0.6216, 0.5006, 0.6216, 0.7494, 0.6218, 0.7461, 0.8782, 0.7461, 0.8784, 0.7494, 0.3784, 0.5006, 0.3782, 0.5039, 0.1218, 0.5039, 0.1216, 0.5006, 0.1216, 0.7494, 0.1218, 0.7461, 0.3782, 0.7461, 0.3784, 0.7494])
me_cube_009.materials.append(mat_plastico_blanco)
me_cube_009.materials.append(mat_plastico_verde)
me_cube_009.materials.append(mat_emision_verde)
me_cube_009.use_mirror_vertex_groups = False
me_cube_009.update()
me_cube_010 = bpy.data.meshes.new('Cube.010')
me_cube_010.from_pydata([(0.01311, 0.01311, -0.2886), (0.02751, 0.02751, -0.5676), (0.01311, -0.01311, -0.2886), (0.02751, -0.02751, -0.5676), (-0.01311, 0.01311, -0.2886), (-0.02751, 0.02751, -0.5676), (-0.01311, -0.01311, -0.2886), (-0.02751, -0.02751, -0.5676), (-0.0337, -2.198e-09, -0.5738), (5.618e-10, 0.0337, -0.5738), (0.0337, 0.0337, -0.5401), (-0.0337, -0.0337, -0.5401), (0.0337, -0.0337, -0.5401), (-0.0337, 0.0337, -0.5401), (2.855e-10, -0.01605, -0.2856), (0.01605, -4.973e-09, -0.2856), (2.354e-10, -0.0337, -0.5738), (-0.01605, -4.853e-09, -0.2856), (1.111e-10, 0.01605, -0.2856), (0.0337, -2.318e-09, -0.5738), (2.794e-11, -4.736e-09, -0.279), (1.126e-09, -0.04765, -0.5401), (-0.04765, -2.184e-09, -0.5401), (3.564e-10, -2.825e-09, -0.5878), (0.04765, -1.979e-09, -0.5401), (8.733e-10, 0.04765, -0.5401), (0.01696, 0.01696, -0.3146), (-0.01696, -0.01696, -0.3146), (0.01696, -0.01696, -0.3146), (-0.01696, 0.01696, -0.3146), (4.223e-10, -0.02177, -0.3119), (-0.02177, -4.556e-09, -0.3119), (0.02177, -4.631e-09, -0.3119), (2.272e-10, 0.02177, -0.3119)], [], [(0, 18, 20, 15), (18, 4, 17, 20), (20, 17, 6, 14), (15, 20, 14, 2), (3, 12, 21, 16), (28, 2, 14, 30), (30, 14, 6, 27), (16, 21, 11, 7), (7, 11, 22, 8), (27, 6, 17, 31), (31, 17, 4, 29), (8, 22, 13, 5), (5, 9, 23, 8), (9, 1, 19, 23), (23, 19, 3, 16), (8, 23, 16, 7), (1, 10, 24, 19), (26, 0, 15, 32), (32, 15, 2, 28), (19, 24, 12, 3), (5, 13, 25, 9), (29, 4, 18, 33), (33, 18, 0, 26), (9, 25, 10, 1), (25, 33, 26, 10), (13, 29, 33, 25), (24, 32, 28, 12), (10, 26, 32, 24), (22, 31, 29, 13), (11, 27, 31, 22), (21, 30, 27, 11), (12, 28, 30, 21)])
me_cube_010.polygons.foreach_set('material_index', [1, 1, 1, 1, 1, 1, 1, 1, 1, 1, 1, 1, 1, 1, 1, 1, 1, 1, 1, 1, 1, 1, 1, 1, 1, 1, 1, 1, 1, 1, 1, 1])
_uv = me_cube_010.uv_layers.new(name='UVMap')
_uv.uv.foreach_set('vector', [0.625, 0.5, 0.75, 0.5, 0.75, 0.625, 0.625, 0.625, 0.75, 0.5, 0.875, 0.5, 0.875, 0.625, 0.75, 0.625, 0.75, 0.625, 0.875, 0.625, 0.875, 0.75, 0.75, 0.75, 0.625, 0.625, 0.75, 0.625, 0.75, 0.75, 0.625, 0.75, 0.375, 0.75, 0.5, 0.75, 0.5, 0.875, 0.375, 0.875, 0.6117, 0.75, 0.625, 0.75, 0.625, 0.875, 0.6117, 0.875, 0.6117, 0.875, 0.625, 0.875, 0.625, 1.0, 0.6117, 1.0, 0.375, 0.875, 0.5, 0.875, 0.5, 1.0, 0.375, 1.0, 0.375, 0.0, 0.5, 0.0, 0.5, 0.125, 0.375, 0.125, 0.6117, 0.0, 0.625, 0.0, 0.625, 0.125, 0.6117, 0.125, 0.6117, 0.125, 0.625, 0.125, 0.625, 0.25, 0.6117, 0.25, 0.375, 0.125, 0.5, 0.125, 0.5, 0.25, 0.375, 0.25, 0.125, 0.5, 0.25, 0.5, 0.25, 0.625, 0.125, 0.625, 0.25, 0.5, 0.375, 0.5, 0.375, 0.625, 0.25, 0.625, 0.25, 0.625, 0.375, 0.625, 0.375, 0.75, 0.25, 0.75, 0.125, 0.625, 0.25, 0.625, 0.25, 0.75, 0.125, 0.75, 0.375, 0.5, 0.5, 0.5, 0.5, 0.625, 0.375, 0.625, 0.6117, 0.5, 0.625, 0.5, 0.625, 0.625, 0.6117, 0.625, 0.6117, 0.625, 0.625, 0.625, 0.625, 0.75, 0.6117, 0.75, 0.375, 0.625, 0.5, 0.625, 0.5, 0.75, 0.375, 0.75, 0.375, 0.25, 0.5, 0.25, 0.5, 0.375, 0.375, 0.375, 0.6117, 0.25, 0.625, 0.25, 0.625, 0.375, 0.6117, 0.375, 0.6117, 0.375, 0.625, 0.375, 0.625, 0.5, 0.6117, 0.5, 0.375, 0.375, 0.5, 0.375, 0.5, 0.5, 0.375, 0.5, 0.5, 0.375, 0.6117, 0.375, 0.6117, 0.5, 0.5, 0.5, 0.5, 0.25, 0.6117, 0.25, 0.6117, 0.375, 0.5, 0.375, 0.5, 0.625, 0.6117, 0.625, 0.6117, 0.75, 0.5, 0.75, 0.5, 0.5, 0.6117, 0.5, 0.6117, 0.625, 0.5, 0.625, 0.5, 0.125, 0.6117, 0.125, 0.6117, 0.25, 0.5, 0.25, 0.5, 0.0, 0.6117, 0.0, 0.6117, 0.125, 0.5, 0.125, 0.5, 0.875, 0.6117, 0.875, 0.6117, 1.0, 0.5, 1.0, 0.5, 0.75, 0.6117, 0.75, 0.6117, 0.875, 0.5, 0.875])
me_cube_010.materials.append(mat_plastico_blanco)
me_cube_010.materials.append(mat_plastico_verde)
me_cube_010.use_mirror_vertex_groups = False
me_cube_010.update()
me_cube_011 = bpy.data.meshes.new('Cube.011')
me_cube_011.from_pydata([(0.08662, -0.1904, 0.119), (0.08662, -0.1904, -0.1092), (0.08662, -0.277, 0.119), (0.08662, -0.277, -0.1092), (-0.08662, -0.1904, 0.119), (-0.08662, -0.1904, -0.1092), (-0.08662, -0.277, 0.119), (-0.08662, -0.277, -0.1092), (-0.08662, -0.2337, -0.1348), (0.0, -0.1807, -0.1348), (0.08662, -0.1807, 0.004925), (-0.08662, -0.2867, 0.004925), (0.08662, -0.2867, 0.004925), (-0.08662, -0.1807, 0.004925), (0.0, -0.2867, 0.1446), (0.08662, -0.2337, 0.1446), (0.0, -0.2867, -0.1348), (-0.08662, -0.2337, 0.1446), (0.0, -0.1807, 0.1446), (0.08662, -0.2337, -0.1348), (0.0, -0.2337, 0.2025), (0.0, -0.3086, 0.004925), (-0.08662, -0.2337, 0.004925), (0.0, -0.2337, -0.1927), (0.08662, -0.2337, 0.004925), (0.0, -0.1587, 0.004925)], [], [(0, 18, 20, 15), (18, 4, 17, 20), (20, 17, 6, 14), (15, 20, 14, 2), (3, 12, 21, 16), (12, 2, 14, 21), (21, 14, 6, 11), (16, 21, 11, 7), (7, 11, 22, 8), (11, 6, 17, 22), (22, 17, 4, 13), (8, 22, 13, 5), (5, 9, 23, 8), (9, 1, 19, 23), (23, 19, 3, 16), (8, 23, 16, 7), (1, 10, 24, 19), (10, 0, 15, 24), (24, 15, 2, 12), (19, 24, 12, 3), (5, 13, 25, 9), (13, 4, 18, 25), (25, 18, 0, 10), (9, 25, 10, 1)])
me_cube_011.polygons.foreach_set('material_index', [2, 2, 2, 2, 2, 2, 2, 2, 2, 2, 2, 2, 2, 2, 2, 2, 2, 2, 2, 2, 2, 2, 2, 2])
_uv = me_cube_011.uv_layers.new(name='UVMap')
_uv.uv.foreach_set('vector', [0.625, 0.5, 0.75, 0.5, 0.75, 0.625, 0.625, 0.625, 0.75, 0.5, 0.875, 0.5, 0.875, 0.625, 0.75, 0.625, 0.75, 0.625, 0.875, 0.625, 0.875, 0.75, 0.75, 0.75, 0.625, 0.625, 0.75, 0.625, 0.75, 0.75, 0.625, 0.75, 0.375, 0.75, 0.5, 0.75, 0.5, 0.875, 0.375, 0.875, 0.5, 0.75, 0.625, 0.75, 0.625, 0.875, 0.5, 0.875, 0.5, 0.875, 0.625, 0.875, 0.625, 1.0, 0.5, 1.0, 0.375, 0.875, 0.5, 0.875, 0.5, 1.0, 0.375, 1.0, 0.375, 0.0, 0.5, 0.0, 0.5, 0.125, 0.375, 0.125, 0.5, 0.0, 0.625, 0.0, 0.625, 0.125, 0.5, 0.125, 0.5, 0.125, 0.625, 0.125, 0.625, 0.25, 0.5, 0.25, 0.375, 0.125, 0.5, 0.125, 0.5, 0.25, 0.375, 0.25, 0.125, 0.5, 0.25, 0.5, 0.25, 0.625, 0.125, 0.625, 0.25, 0.5, 0.375, 0.5, 0.375, 0.625, 0.25, 0.625, 0.25, 0.625, 0.375, 0.625, 0.375, 0.75, 0.25, 0.75, 0.125, 0.625, 0.25, 0.625, 0.25, 0.75, 0.125, 0.75, 0.375, 0.5, 0.5, 0.5, 0.5, 0.625, 0.375, 0.625, 0.5, 0.5, 0.625, 0.5, 0.625, 0.625, 0.5, 0.625, 0.5, 0.625, 0.625, 0.625, 0.625, 0.75, 0.5, 0.75, 0.375, 0.625, 0.5, 0.625, 0.5, 0.75, 0.375, 0.75, 0.375, 0.25, 0.5, 0.25, 0.5, 0.375, 0.375, 0.375, 0.5, 0.25, 0.625, 0.25, 0.625, 0.375, 0.5, 0.375, 0.5, 0.375, 0.625, 0.375, 0.625, 0.5, 0.5, 0.5, 0.375, 0.375, 0.5, 0.375, 0.5, 0.5, 0.375, 0.5])
me_cube_011.materials.append(mat_plastico_blanco)
me_cube_011.materials.append(mat_plastico_verde)
me_cube_011.materials.append(mat_emision_verde_1)
me_cube_011.use_mirror_x = True
me_cube_011.use_mirror_vertex_groups = False
me_cube_011.update()
me_cube_012 = bpy.data.meshes.new('Cube.012')
me_cube_012.from_pydata([(0.08662, -0.1904, 0.119), (0.08662, -0.1904, -0.1092), (0.08662, -0.277, 0.119), (0.08662, -0.277, -0.1092), (-0.08662, -0.1904, 0.119), (-0.08662, -0.1904, -0.1092), (-0.08662, -0.277, 0.119), (-0.08662, -0.277, -0.1092), (-0.08662, -0.2337, -0.1348), (0.0, -0.1807, -0.1348), (0.08662, -0.1807, 0.004925), (-0.08662, -0.2867, 0.004925), (0.08662, -0.2867, 0.004925), (-0.08662, -0.1807, 0.004925), (0.0, -0.2867, 0.1446), (0.08662, -0.2337, 0.1446), (0.0, -0.2867, -0.1348), (-0.08662, -0.2337, 0.1446), (0.0, -0.1807, 0.1446), (0.08662, -0.2337, -0.1348), (0.0, -0.2337, 0.2025), (0.0, -0.3086, 0.004925), (-0.08662, -0.2337, 0.004925), (0.0, -0.2337, -0.1927), (0.08662, -0.2337, 0.004925), (0.0, -0.1587, 0.004925)], [], [(0, 18, 20, 15), (18, 4, 17, 20), (20, 17, 6, 14), (15, 20, 14, 2), (3, 12, 21, 16), (12, 2, 14, 21), (21, 14, 6, 11), (16, 21, 11, 7), (7, 11, 22, 8), (11, 6, 17, 22), (22, 17, 4, 13), (8, 22, 13, 5), (5, 9, 23, 8), (9, 1, 19, 23), (23, 19, 3, 16), (8, 23, 16, 7), (1, 10, 24, 19), (10, 0, 15, 24), (24, 15, 2, 12), (19, 24, 12, 3), (5, 13, 25, 9), (13, 4, 18, 25), (25, 18, 0, 10), (9, 25, 10, 1)])
me_cube_012.polygons.foreach_set('material_index', [2, 2, 2, 2, 2, 2, 2, 2, 2, 2, 2, 2, 2, 2, 2, 2, 2, 2, 2, 2, 2, 2, 2, 2])
_uv = me_cube_012.uv_layers.new(name='UVMap')
_uv.uv.foreach_set('vector', [0.625, 0.5, 0.75, 0.5, 0.75, 0.625, 0.625, 0.625, 0.75, 0.5, 0.875, 0.5, 0.875, 0.625, 0.75, 0.625, 0.75, 0.625, 0.875, 0.625, 0.875, 0.75, 0.75, 0.75, 0.625, 0.625, 0.75, 0.625, 0.75, 0.75, 0.625, 0.75, 0.375, 0.75, 0.5, 0.75, 0.5, 0.875, 0.375, 0.875, 0.5, 0.75, 0.625, 0.75, 0.625, 0.875, 0.5, 0.875, 0.5, 0.875, 0.625, 0.875, 0.625, 1.0, 0.5, 1.0, 0.375, 0.875, 0.5, 0.875, 0.5, 1.0, 0.375, 1.0, 0.375, 0.0, 0.5, 0.0, 0.5, 0.125, 0.375, 0.125, 0.5, 0.0, 0.625, 0.0, 0.625, 0.125, 0.5, 0.125, 0.5, 0.125, 0.625, 0.125, 0.625, 0.25, 0.5, 0.25, 0.375, 0.125, 0.5, 0.125, 0.5, 0.25, 0.375, 0.25, 0.125, 0.5, 0.25, 0.5, 0.25, 0.625, 0.125, 0.625, 0.25, 0.5, 0.375, 0.5, 0.375, 0.625, 0.25, 0.625, 0.25, 0.625, 0.375, 0.625, 0.375, 0.75, 0.25, 0.75, 0.125, 0.625, 0.25, 0.625, 0.25, 0.75, 0.125, 0.75, 0.375, 0.5, 0.5, 0.5, 0.5, 0.625, 0.375, 0.625, 0.5, 0.5, 0.625, 0.5, 0.625, 0.625, 0.5, 0.625, 0.5, 0.625, 0.625, 0.625, 0.625, 0.75, 0.5, 0.75, 0.375, 0.625, 0.5, 0.625, 0.5, 0.75, 0.375, 0.75, 0.375, 0.25, 0.5, 0.25, 0.5, 0.375, 0.375, 0.375, 0.5, 0.25, 0.625, 0.25, 0.625, 0.375, 0.5, 0.375, 0.5, 0.375, 0.625, 0.375, 0.625, 0.5, 0.5, 0.5, 0.375, 0.375, 0.5, 0.375, 0.5, 0.5, 0.375, 0.5])
me_cube_012.materials.append(mat_plastico_blanco)
me_cube_012.materials.append(mat_plastico_verde)
me_cube_012.materials.append(mat_emision_verde_002)
me_cube_012.use_mirror_x = True
me_cube_012.use_mirror_vertex_groups = False
me_cube_012.update()
me_cube_013 = bpy.data.meshes.new('Cube.013')
me_cube_013.from_pydata([(0.3131, 0.3131, 0.3131), (0.3131, 0.3131, -0.3131), (0.3131, -0.3131, 0.3131), (0.3131, -0.3131, -0.3131), (-0.3131, 0.3131, 0.3131), (-0.3131, 0.3131, -0.3131), (-0.3131, -0.3131, 0.3131), (-0.3131, -0.3131, -0.3131), (-0.3835, 3.239e-09, -0.3835), (1.313e-09, 0.3835, -0.3835), (0.3835, 0.3835, 1.881e-09), (-0.3835, -0.3835, -9.833e-10), (0.3835, -0.3835, 1.881e-09), (-0.3835, 0.3835, -9.833e-10), (1.179e-09, -0.3835, 0.3835), (0.3835, -4.758e-10, 0.3835), (-2.402e-09, -0.3835, -0.3835), (-0.3835, 2.389e-09, 0.3835), (-2.988e-09, 0.3835, 0.3835), (0.3835, 1.868e-09, -0.3835), (-4.973e-09, 5.192e-09, 0.5424), (7.729e-09, -0.5424, 3.193e-09), (-0.5424, 3.39e-09, 3.728e-09), (-1.025e-09, -3.901e-09, -0.5424), (0.5424, 5.726e-09, -4.17e-10), (4.858e-09, 0.5424, 4.397e-09)], [], [(0, 18, 20, 15), (18, 4, 17, 20), (20, 17, 6, 14), (15, 20, 14, 2), (3, 12, 21, 16), (12, 2, 14, 21), (21, 14, 6, 11), (16, 21, 11, 7), (7, 11, 22, 8), (11, 6, 17, 22), (22, 17, 4, 13), (8, 22, 13, 5), (5, 9, 23, 8), (9, 1, 19, 23), (23, 19, 3, 16), (8, 23, 16, 7), (1, 10, 24, 19), (10, 0, 15, 24), (24, 15, 2, 12), (19, 24, 12, 3), (5, 13, 25, 9), (13, 4, 18, 25), (25, 18, 0, 10), (9, 25, 10, 1)])
me_cube_013.polygons.foreach_set('material_index', [2, 2, 2, 2, 2, 2, 2, 2, 2, 2, 2, 2, 2, 2, 2, 2, 2, 2, 2, 2, 2, 2, 2, 2])
_uv = me_cube_013.uv_layers.new(name='UVMap')
_uv.uv.foreach_set('vector', [0.625, 0.5, 0.75, 0.5, 0.75, 0.625, 0.625, 0.625, 0.75, 0.5, 0.875, 0.5, 0.875, 0.625, 0.75, 0.625, 0.75, 0.625, 0.875, 0.625, 0.875, 0.75, 0.75, 0.75, 0.625, 0.625, 0.75, 0.625, 0.75, 0.75, 0.625, 0.75, 0.375, 0.75, 0.5, 0.75, 0.5, 0.875, 0.375, 0.875, 0.5, 0.75, 0.625, 0.75, 0.625, 0.875, 0.5, 0.875, 0.5, 0.875, 0.625, 0.875, 0.625, 1.0, 0.5, 1.0, 0.375, 0.875, 0.5, 0.875, 0.5, 1.0, 0.375, 1.0, 0.375, 0.0, 0.5, 0.0, 0.5, 0.125, 0.375, 0.125, 0.5, 0.0, 0.625, 0.0, 0.625, 0.125, 0.5, 0.125, 0.5, 0.125, 0.625, 0.125, 0.625, 0.25, 0.5, 0.25, 0.375, 0.125, 0.5, 0.125, 0.5, 0.25, 0.375, 0.25, 0.125, 0.5, 0.25, 0.5, 0.25, 0.625, 0.125, 0.625, 0.25, 0.5, 0.375, 0.5, 0.375, 0.625, 0.25, 0.625, 0.25, 0.625, 0.375, 0.625, 0.375, 0.75, 0.25, 0.75, 0.125, 0.625, 0.25, 0.625, 0.25, 0.75, 0.125, 0.75, 0.375, 0.5, 0.5, 0.5, 0.5, 0.625, 0.375, 0.625, 0.5, 0.5, 0.625, 0.5, 0.625, 0.625, 0.5, 0.625, 0.5, 0.625, 0.625, 0.625, 0.625, 0.75, 0.5, 0.75, 0.375, 0.625, 0.5, 0.625, 0.5, 0.75, 0.375, 0.75, 0.375, 0.25, 0.5, 0.25, 0.5, 0.375, 0.375, 0.375, 0.5, 0.25, 0.625, 0.25, 0.625, 0.375, 0.5, 0.375, 0.5, 0.375, 0.625, 0.375, 0.625, 0.5, 0.5, 0.5, 0.375, 0.375, 0.5, 0.375, 0.5, 0.5, 0.375, 0.5])
me_cube_013.materials.append(mat_plastico_blanco)
me_cube_013.materials.append(mat_plastico_verde)
me_cube_013.materials.append(mat_emision_amarilla)
me_cube_013.use_mirror_vertex_groups = False
me_cube_013.update()

# ---- objects
ob_cabeza = bpy.data.objects.new('Cabeza', me_cube)
ob_light = bpy.data.objects.new('Light', light_light)
ob_camera = bpy.data.objects.new('Camera', cam_camera)
ob_cube_001 = bpy.data.objects.new('Cube.001', me_cube_001)
ob_cuerpo = bpy.data.objects.new('Cuerpo', me_cube_002)
ob_brazo_derecho = bpy.data.objects.new('Brazo_derecho', me_cube_003)
ob_brazo_izquierdo = bpy.data.objects.new('Brazo_izquierdo', me_cube_004)
ob_base_antena = bpy.data.objects.new('Base_Antena', me_cube_005)
ob_oreja_derecha = bpy.data.objects.new('Oreja_derecha', me_cube_006)
ob_oreja_izquierda = bpy.data.objects.new('Oreja_izquierda', me_cube_007)
ob_antena_derecha = bpy.data.objects.new('Antena_derecha', me_cube_008)
ob_antena_izquierda = bpy.data.objects.new('Antena_izquierda', me_cube_009)
ob_antena_superior = bpy.data.objects.new('Antena_superior', me_cube_010)
ob_ojo_derecho = bpy.data.objects.new('ojo_derecho', me_cube_011)
ob_ojo_izquierdo = bpy.data.objects.new('ojo_izquierdo', me_cube_012)
ob_esfera = bpy.data.objects.new('Esfera', me_cube_013)
ob_controlador = bpy.data.objects.new('Controlador', None)

# ---- transforms, parenting, visibility, modifiers, constraints
ob_cabeza.parent = ob_controlador
ob_cabeza.matrix_parent_inverse = Matrix(((1.0, -0.0, 0.0, -0.01427), (-0.0, 1.0, -0.0, -0.5828), (0.0, -0.0, 1.0, -0.08537), (-0.0, 0.0, -0.0, 1.0)))
ob_cabeza.location = (0.0, 0.0, 2.037)
ob_cabeza.lock_rotations_4d = False
ob_cabeza.empty_display_type = 'ARROWS'
ob_cabeza.lineart.crease_threshold = 0.0
_m = ob_cabeza.modifiers.new('Subdivision', 'SUBSURF')
_m.levels = 2
_m.render_levels = 3
ob_light.location = (4.076, 1.005, 5.904)
ob_light.rotation_euler = (0.6503, 0.05522, 1.866)
ob_light.lock_rotations_4d = False
ob_light.empty_display_type = 'ARROWS'
ob_light.color = (0.0, 0.0, 0.0, 0.0)
ob_light.lineart.crease_threshold = 0.0
ob_camera.location = (7.359, -6.926, 4.958)
ob_camera.rotation_euler = (1.109, 0.0, 0.8149)
ob_camera.lock_rotations_4d = False
ob_camera.empty_display_type = 'ARROWS'
ob_camera.color = (0.0, 0.0, 0.0, 0.0)
ob_camera.display_type = 'WIRE'
ob_camera.lineart.crease_threshold = 0.0
ob_cube_001.location = (2.745, 7.032e-08, 0.0)
ob_cube_001.lock_rotations_4d = False
ob_cube_001.empty_display_type = 'ARROWS'
ob_cube_001.lineart.crease_threshold = 0.0
_m = ob_cube_001.modifiers.new('Subdivision', 'SUBSURF')
_m.levels = 2
_m.render_levels = 3
ob_cuerpo.parent = ob_controlador
ob_cuerpo.matrix_parent_inverse = Matrix(((1.0, -0.0, 0.0, -0.01427), (-0.0, 1.0, -0.0, -0.5828), (0.0, -0.0, 1.0, -0.08537), (-0.0, 0.0, -0.0, 1.0)))
ob_cuerpo.location = (-0.001992, -0.05781, 1.146)
ob_cuerpo.lock_rotations_4d = False
ob_cuerpo.empty_display_type = 'ARROWS'
ob_cuerpo.lineart.crease_threshold = 0.0
_m = ob_cuerpo.modifiers.new('Subdivision', 'SUBSURF')
_m.levels = 2
_m.render_levels = 3
ob_brazo_derecho.parent = ob_controlador
ob_brazo_derecho.matrix_parent_inverse = Matrix(((1.0, -0.0, 0.0, -0.01427), (-0.0, 1.0, -0.0, -0.5828), (0.0, -0.0, 1.0, -0.08537), (-0.0, 0.0, -0.0, 1.0)))
ob_brazo_derecho.location = (-0.4169, 0.08709, 1.312)
ob_brazo_derecho.lock_rotations_4d = False
ob_brazo_derecho.empty_display_type = 'ARROWS'
ob_brazo_derecho.lineart.crease_threshold = 0.0
_m = ob_brazo_derecho.modifiers.new('Subdivision', 'SUBSURF')
_m.levels = 2
_m.render_levels = 3
ob_brazo_izquierdo.parent = ob_controlador
ob_brazo_izquierdo.matrix_parent_inverse = Matrix(((1.0, -0.0, 0.0, -0.01427), (-0.0, 1.0, -0.0, -0.5828), (0.0, -0.0, 1.0, -0.08537), (-0.0, 0.0, -0.0, 1.0)))
ob_brazo_izquierdo.location = (0.4169, 0.08709, 1.312)
ob_brazo_izquierdo.rotation_euler = (0.0, 3.142, 0.0)
ob_brazo_izquierdo.lock_rotations_4d = False
ob_brazo_izquierdo.empty_display_type = 'ARROWS'
ob_brazo_izquierdo.lineart.crease_threshold = 0.0
_m = ob_brazo_izquierdo.modifiers.new('Subdivision', 'SUBSURF')
_m.levels = 2
_m.render_levels = 3
ob_base_antena.parent = ob_controlador
ob_base_antena.matrix_parent_inverse = Matrix(((1.0, -0.0, 0.0, -0.01427), (-0.0, 1.0, -0.0, -0.5828), (0.0, -0.0, 1.0, -0.08537), (-0.0, 0.0, -0.0, 1.0)))
ob_base_antena.location = (-0.00139, 0.02621, 3.318)
ob_base_antena.lock_rotations_4d = False
ob_base_antena.empty_display_type = 'ARROWS'
ob_base_antena.lineart.crease_threshold = 0.0
_m = ob_base_antena.modifiers.new('Subdivision', 'SUBSURF')
_m.levels = 2
_m.render_levels = 3
ob_oreja_derecha.parent = ob_controlador
ob_oreja_derecha.matrix_parent_inverse = Matrix(((1.0, -0.0, 0.0, -0.01427), (-0.0, 1.0, -0.0, -0.5828), (0.0, -0.0, 1.0, -0.08537), (-0.0, 0.0, -0.0, 1.0)))
ob_oreja_derecha.location = (-0.02843, -0.7415, 2.069)
ob_oreja_derecha.rotation_euler = (1.571, 3.142, 0.0)
ob_oreja_derecha.lock_rotations_4d = False
ob_oreja_derecha.empty_display_type = 'ARROWS'
ob_oreja_derecha.lineart.crease_threshold = 0.0
_m = ob_oreja_derecha.modifiers.new('Subdivision', 'SUBSURF')
_m.levels = 2
_m.render_levels = 3
ob_oreja_izquierda.parent = ob_controlador
ob_oreja_izquierda.matrix_parent_inverse = Matrix(((1.0, -0.0, 0.0, -0.01427), (-0.0, 1.0, -0.0, -0.5828), (0.0, -0.0, 1.0, -0.08537), (-0.0, 0.0, -0.0, 1.0)))
ob_oreja_izquierda.location = (0.04113, -0.001293, 2.781)
ob_oreja_izquierda.lock_rotations_4d = False
ob_oreja_izquierda.empty_display_type = 'ARROWS'
ob_oreja_izquierda.lineart.crease_threshold = 0.0
_m = ob_oreja_izquierda.modifiers.new('Subdivision', 'SUBSURF')
_m.levels = 2
_m.render_levels = 3
ob_antena_derecha.parent = ob_controlador
ob_antena_derecha.matrix_parent_inverse = Matrix(((1.0, -0.0, 0.0, -0.01427), (-0.0, 1.0, -0.0, -0.5828), (0.0, -0.0, 1.0, -0.08537), (-0.0, 0.0, -0.0, 1.0)))
ob_antena_derecha.location = (0.01113, 0.02977, 2.291)
ob_antena_derecha.lock_rotations_4d = False
ob_antena_derecha.empty_display_type = 'ARROWS'
ob_antena_derecha.lineart.crease_threshold = 0.0
_m = ob_antena_derecha.modifiers.new('Subdivision', 'SUBSURF')
_m.levels = 2
_m.render_levels = 3
ob_antena_izquierda.parent = ob_controlador
ob_antena_izquierda.matrix_parent_inverse = Matrix(((1.0, -0.0, 0.0, -0.01427), (-0.0, 1.0, -0.0, -0.5828), (0.0, -0.0, 1.0, -0.08537), (-0.0, 0.0, -0.0, 1.0)))
ob_antena_izquierda.location = (-1.246, 0.02977, 2.291)
ob_antena_izquierda.lock_rotations_4d = False
ob_antena_izquierda.empty_display_type = 'ARROWS'
ob_antena_izquierda.lineart.crease_threshold = 0.0
_m = ob_antena_izquierda.modifiers.new('Subdivision', 'SUBSURF')
_m.levels = 2
_m.render_levels = 3
ob_antena_superior.parent = ob_controlador
ob_antena_superior.matrix_parent_inverse = Matrix(((1.0, -0.0, 0.0, -0.01427), (-0.0, 1.0, -0.0, -0.5828), (0.0, -0.0, 1.0, -0.08537), (-0.0, 0.0, -0.0, 1.0)))
ob_antena_superior.location = (-0.00094, -0.00479, 3.198)
ob_antena_superior.lock_rotations_4d = False
ob_antena_superior.empty_display_type = 'ARROWS'
ob_antena_superior.lineart.crease_threshold = 0.0
_m = ob_antena_superior.modifiers.new('Subdivision', 'SUBSURF')
_m.levels = 2
_m.render_levels = 3
ob_ojo_derecho.parent = ob_controlador
ob_ojo_derecho.matrix_parent_inverse = Matrix(((1.0, -0.0, 0.0, -0.01427), (-0.0, 1.0, -0.0, -0.5828), (0.0, -0.0, 1.0, -0.08537), (-0.0, 0.0, -0.0, 1.0)))
ob_ojo_derecho.location = (0.233, -0.1865, 2.026)
ob_ojo_derecho.lock_rotations_4d = False
ob_ojo_derecho.empty_display_type = 'ARROWS'
ob_ojo_derecho.lineart.crease_threshold = 0.0
ob_ojo_derecho.use_mesh_mirror_x = True
_m = ob_ojo_derecho.modifiers.new('Subdivision', 'SUBSURF')
_m.levels = 2
_m.render_levels = 3
ob_ojo_izquierdo.parent = ob_controlador
ob_ojo_izquierdo.matrix_parent_inverse = Matrix(((1.0, -0.0, 0.0, -0.01427), (-0.0, 1.0, -0.0, -0.5828), (0.0, -0.0, 1.0, -0.08537), (-0.0, 0.0, -0.0, 1.0)))
ob_ojo_izquierdo.location = (-0.2509, -0.1865, 2.026)
ob_ojo_izquierdo.lock_rotations_4d = False
ob_ojo_izquierdo.empty_display_type = 'ARROWS'
ob_ojo_izquierdo.lineart.crease_threshold = 0.0
ob_ojo_izquierdo.use_mesh_mirror_x = True
_m = ob_ojo_izquierdo.modifiers.new('Subdivision', 'SUBSURF')
_m.levels = 2
_m.render_levels = 3
ob_esfera.parent = ob_controlador
ob_esfera.matrix_parent_inverse = Matrix(((1.0, -0.0, 0.0, -0.01427), (-0.0, 1.0, -0.0, -0.5828), (0.0, -0.0, 1.0, -0.08537), (-0.0, 0.0, -0.0, 1.0)))
ob_esfera.location = (0.008878, 0.005672, 2.952)
ob_esfera.scale = (-0.2045, -0.2045, -0.2045)
ob_esfera.lock_rotations_4d = False
ob_esfera.empty_display_type = 'ARROWS'
ob_esfera.lineart.crease_threshold = 0.0
_m = ob_esfera.modifiers.new('Subdivision', 'SUBSURF')
_m.levels = 2
_m.render_levels = 3
ob_controlador.location = (0.01427, 0.5828, 0.08537)

# ---- collection membership
col_collection.objects.link(ob_cabeza)
col_collection.objects.link(ob_light)
col_collection.objects.link(ob_camera)
col_collection.objects.link(ob_cube_001)
col_collection.objects.link(ob_cuerpo)
col_collection.objects.link(ob_brazo_derecho)
col_collection.objects.link(ob_brazo_izquierdo)
col_collection.objects.link(ob_base_antena)
col_collection.objects.link(ob_oreja_derecha)
col_collection.objects.link(ob_oreja_izquierda)
col_collection.objects.link(ob_antena_derecha)
col_collection.objects.link(ob_antena_izquierda)
col_collection.objects.link(ob_antena_superior)
col_collection.objects.link(ob_ojo_derecho)
col_collection.objects.link(ob_ojo_izquierdo)
col_collection.objects.link(ob_esfera)
col_collection.objects.link(ob_controlador)

# ---- scene / render settings (as saved in the file)
scene.camera = ob_camera
scene.frame_start = 1; scene.frame_end = 250; scene.frame_set(0)
scene.render.engine = 'BLENDER_EEVEE_NEXT'
bpy.context.view_layer.update()
